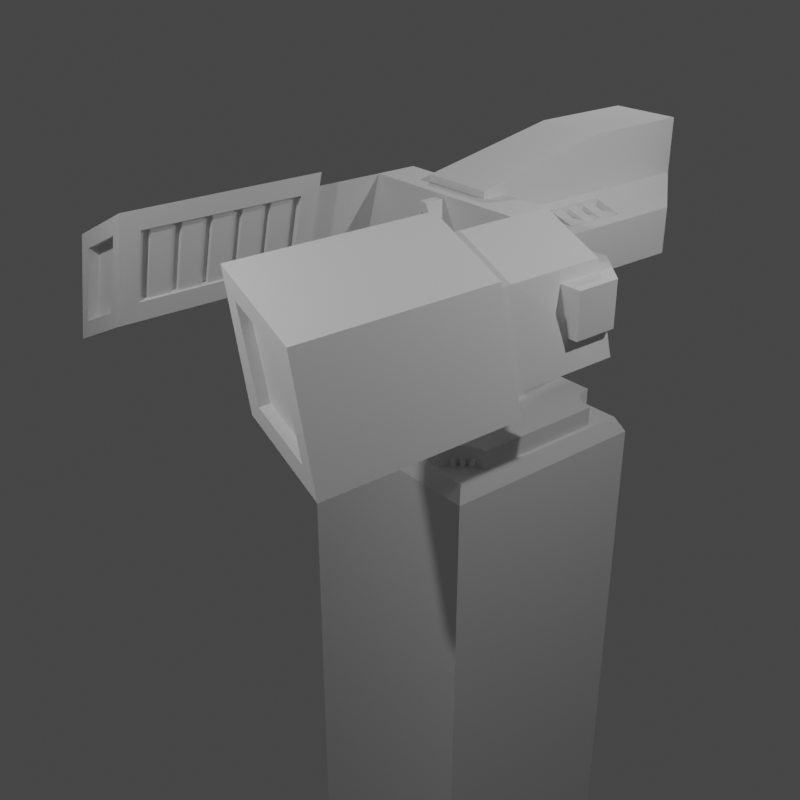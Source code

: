 # Source: mech.blend  (saved by Blender 3.3.6; exported with 4.5.12 LTS)
import bpy
from mathutils import Matrix  # noqa: F401  (used for matrix-valued properties, if any)

bpy.ops.wm.read_factory_settings(use_empty=True)
scene = bpy.context.scene
scene.name = 'Scene'

# ---- collections
col_collection = bpy.data.collections.new('Collection'); scene.collection.children.link(col_collection)
col_twinblaster = bpy.data.collections.new('twinblaster'); scene.collection.children.link(col_twinblaster)

# ---- materials (node trees are filled in below, after node groups)
mat_none = bpy.data.materials.new('none')
mat_none.use_transparent_shadow = False
mat_energy = bpy.data.materials.new('energy')
mat_energy.use_transparent_shadow = False
mat_steel = bpy.data.materials.new('steel')
mat_steel.use_transparent_shadow = False
mat_warn = bpy.data.materials.new('warn')
mat_warn.use_transparent_shadow = False
mat_camo = bpy.data.materials.new('camo')
mat_camo.use_transparent_shadow = False
mat_rubber = bpy.data.materials.new('rubber')
mat_rubber.use_transparent_shadow = False

# ---- material node trees

# ---- world
world_world = bpy.data.worlds.new('World'); scene.world = world_world
world_world.use_nodes = True; world_world.node_tree.nodes.clear()
_N = world_world.node_tree.nodes; _L = world_world.node_tree.links
n0 = _N.new('ShaderNodeOutputWorld'); n0.name = 'World Output'; n0.location = (300, 300)
n1 = _N.new('ShaderNodeBackground'); n1.name = 'Background'; n1.location = (10, 300)
n1.inputs[0].default_value = (0.05088, 0.05088, 0.05088, 1.0)
_L.new(n1.outputs[0], n0.inputs[0])
n0.is_active_output = True
world_world.color = (0.05088, 0.05088, 0.05088)
world_world.use_sun_shadow = False
world_world.sun_shadow_jitter_overblur = 0.0

# ---- cameras
cam_camera = bpy.data.cameras.new('Camera')
cam_camera.clip_end = 100.0
cam_camera.ortho_scale = 7.314
cam_camera_001 = bpy.data.cameras.new('Camera.001')
cam_camera_001.clip_end = 100.0
cam_camera_001.ortho_scale = 7.314

# ---- lights
light_light = bpy.data.lights.new('Light', 'POINT')
light_light.transmission_factor = 0.0
light_light.energy = 300.0
light_light.shadow_soft_size = 0.1
light_light.shadow_maximum_resolution = 0.006
light_light.use_absolute_resolution = True
light_light_001 = bpy.data.lights.new('Light.001', 'POINT')
light_light_001.transmission_factor = 0.0
light_light_001.energy = 300.0
light_light_001.shadow_soft_size = 0.1
light_light_001.shadow_maximum_resolution = 0.006
light_light_001.use_absolute_resolution = True
light_light_002 = bpy.data.lights.new('Light.002', 'POINT')
light_light_002.transmission_factor = 0.0
light_light_002.energy = 300.0
light_light_002.shadow_soft_size = 0.1
light_light_002.shadow_maximum_resolution = 0.006
light_light_002.use_absolute_resolution = True

# ---- meshes
me_one_mesh = bpy.data.meshes.new('one_mesh')
me_one_mesh.from_pydata([], [], [])
_uv = me_one_mesh.uv_layers.new(name='UVMap')
_uv.uv.foreach_set('vector', [])
me_one_mesh.materials.append(mat_none)
me_one_mesh.update()
me_nergy_mesh = bpy.data.meshes.new('nergy_mesh')
me_nergy_mesh.from_pydata([(1.707, -3.078, 2.061), (1.48, -3.078, 2.815), (0.9481, -3.078, 3.059), (1.174, -3.078, 2.305), (-0.9479, -3.078, 3.059), (-1.48, -3.078, 2.815), (-1.707, -3.078, 2.061), (-1.175, -3.078, 2.305), (1.087, -2.982, 2.416), (0.8941, -2.982, 3.113), (0.8941, -1.373, 3.113), (1.087, -1.373, 2.416), (-0.8939, -1.373, 3.113), (-0.8939, -2.982, 3.113), (-1.088, -2.982, 2.416), (-1.088, -1.373, 2.416)], [], [(0, 1, 2), (0, 2, 3), (4, 5, 6), (4, 6, 7), (8, 9, 10), (8, 10, 11), (12, 13, 14), (12, 14, 15)])
_uv = me_nergy_mesh.uv_layers.new(name='UVMap')
_uv.uv.foreach_set('vector', [0.0, 1.0, 0.0, 0.0, 1.0, 0.0, 0.0, 1.0, 1.0, 0.0, 1.0, 0.0, 0.0, 1.0, 0.0, 0.0, 1.0, 0.0, 0.0, 1.0, 1.0, 0.0, 1.0, 0.0, 0.0, 1.0, 0.0, 0.0, 1.0, 0.0, 0.0, 1.0, 1.0, 0.0, 1.0, 0.0, 0.0, 1.0, 0.0, 0.0, 1.0, 0.0, 0.0, 1.0, 1.0, 0.0, 1.0, 0.0])
me_nergy_mesh.materials.append(mat_energy)
me_nergy_mesh.update()
me_teel_mesh = bpy.data.meshes.new('teel_mesh')
me_teel_mesh.from_pydata([(1.875, -3.178, 1.828), (1.074, -3.178, 2.205), (1.074, -1.178, 2.205), (1.875, -1.178, 1.828), (-1.075, -1.178, 2.205), (-1.075, -3.178, 2.205), (-1.875, -3.178, 1.828), (-1.875, -1.178, 1.828), (1.58, -3.178, 2.915), (1.58, -1.178, 2.915), (0.7791, -1.178, 3.292), (0.7791, -3.178, 3.292), (-0.7799, -1.178, 3.292), (-1.58, -1.178, 2.915), (-1.58, -3.178, 2.915), (-0.7799, -3.178, 3.292), (0.9481, -3.178, 3.059), (1.48, -3.178, 2.815), (-0.9479, -3.178, 3.059), (-1.48, -3.178, 2.815), (1.174, -3.178, 2.305), (-1.175, -3.178, 2.305), (1.707, -3.178, 2.061), (-1.707, -3.178, 2.061), (1.707, -3.078, 2.061), (1.174, -3.078, 2.305), (-1.707, -3.078, 2.061), (-1.175, -3.078, 2.305), (1.48, -3.078, 2.815), (-1.48, -3.078, 2.815), (0.9481, -3.078, 3.059), (-0.9479, -3.078, 3.059), (0.8301, -1.373, 3.096), (0.8301, -2.982, 3.096), (-0.8299, -1.373, 3.096), (-0.8299, -2.982, 3.096), (1.024, -1.373, 2.4), (-1.024, -1.373, 2.4), (1.024, -2.982, 2.4), (-1.024, -2.982, 2.4), (1.087, -2.982, 2.416), (1.087, -1.373, 2.416), (-1.088, -2.982, 2.416), (-1.088, -1.373, 2.416), (0.8941, -2.982, 3.113), (-0.8939, -2.982, 3.113), (0.8941, -1.373, 3.113), (-0.8939, -1.373, 3.113), (1.048, -2.282, 2.401), (0.8521, -2.282, 3.108), (0.8521, -2.073, 3.108), (1.048, -2.073, 2.401), (-0.8519, -2.073, 3.108), (-0.8519, -2.282, 3.108), (-1.048, -2.282, 2.401), (-1.048, -2.073, 2.401), (0.9011, -2.282, 3.121), (0.9011, -2.073, 3.121), (-0.9019, -2.073, 3.121), (-0.9019, -2.282, 3.121), (1.098, -2.073, 2.414), (-1.098, -2.073, 2.414), (1.098, -2.282, 2.414), (-1.098, -2.282, 2.414), (1.522, -1.178, 2.834), (0.9041, -1.178, 3.125), (-1.522, -1.178, 2.834), (-0.9039, -1.178, 3.125), (1.75, -1.178, 1.995), (-1.75, -1.178, 1.995), (1.132, -1.178, 2.286), (-1.132, -1.178, 2.286), (1.132, 0.009997, 2.286), (0.9041, 0.01001, 3.125), (1.522, 0.01001, 2.834), (1.75, 0.009991, 1.995), (-1.522, 0.01001, 2.834), (-0.9039, 0.01001, 3.125), (-1.132, 0.009997, 2.286), (-1.75, 0.009991, 1.995), (1.132, -0.421, 2.286), (1.75, -0.421, 1.995), (-1.75, -0.421, 1.995), (-1.132, -0.421, 2.286), (0.9041, -0.421, 3.125), (-0.9039, -0.421, 3.125), (1.522, -0.421, 2.834), (-1.522, -0.421, 2.834), (0.3441, -0.421, 2.497), (-0.3439, -0.421, 2.497), (0.3441, 0.01, 2.497), (-0.3439, 0.01, 2.497)], [], [(0, 1, 2), (0, 2, 3), (4, 5, 6), (4, 6, 7), (8, 9, 10), (8, 10, 11), (12, 13, 14), (12, 14, 15), (8, 0, 3), (8, 3, 9), (7, 6, 14), (7, 14, 13), (8, 11, 16), (8, 16, 17), (18, 15, 14), (18, 14, 19), (11, 1, 20), (11, 20, 16), (21, 5, 15), (21, 15, 18), (0, 8, 17), (0, 17, 22), (19, 14, 6), (19, 6, 23), (1, 0, 22), (1, 22, 20), (23, 6, 5), (23, 5, 21), (20, 22, 24), (20, 24, 25), (26, 23, 21), (26, 21, 27), (22, 17, 28), (22, 28, 24), (29, 19, 23), (29, 23, 26), (16, 20, 25), (16, 25, 30), (27, 21, 18), (27, 18, 31), (17, 16, 30), (17, 30, 28), (31, 18, 19), (31, 19, 29), (11, 10, 32), (11, 32, 33), (34, 12, 15), (34, 15, 35), (10, 2, 36), (10, 36, 32), (37, 4, 12), (37, 12, 34), (1, 11, 33), (1, 33, 38), (35, 15, 5), (35, 5, 39), (2, 1, 38), (2, 38, 36), (39, 5, 4), (39, 4, 37), (36, 38, 40), (36, 40, 41), (42, 39, 37), (42, 37, 43), (38, 33, 44), (38, 44, 40), (45, 35, 39), (45, 39, 42), (32, 36, 41), (32, 41, 46), (43, 37, 34), (43, 34, 47), (33, 32, 46), (33, 46, 44), (47, 34, 35), (47, 35, 45), (48, 49, 50), (48, 50, 51), (52, 53, 54), (52, 54, 55), (49, 56, 57), (49, 57, 50), (58, 59, 53), (58, 53, 52), (50, 57, 60), (50, 60, 51), (61, 58, 52), (61, 52, 55), (48, 62, 56), (48, 56, 49), (59, 63, 54), (59, 54, 53), (51, 60, 62), (51, 62, 48), (63, 61, 55), (63, 55, 54), (10, 9, 64), (10, 64, 65), (66, 13, 12), (66, 12, 67), (9, 3, 68), (9, 68, 64), (69, 7, 13), (69, 13, 66), (2, 10, 65), (2, 65, 70), (67, 12, 4), (67, 4, 71), (3, 2, 70), (3, 70, 68), (71, 4, 7), (71, 7, 69), (72, 73, 74), (72, 74, 75), (76, 77, 78), (76, 78, 79), (70, 80, 81), (70, 81, 68), (82, 83, 71), (82, 71, 69), (80, 72, 75), (80, 75, 81), (79, 78, 83), (79, 83, 82), (65, 84, 80), (65, 80, 70), (83, 85, 67), (83, 67, 71), (68, 81, 86), (68, 86, 64), (87, 82, 69), (87, 69, 66), (81, 75, 74), (81, 74, 86), (76, 79, 82), (76, 82, 87), (64, 86, 84), (64, 84, 65), (85, 87, 66), (85, 66, 67), (86, 74, 73), (86, 73, 84), (77, 76, 87), (77, 87, 85), (80, 84, 88), (85, 83, 89), (72, 80, 88), (72, 88, 90), (89, 83, 78), (89, 78, 91), (73, 72, 90), (91, 78, 77), (88, 89, 91), (88, 91, 90), (73, 77, 85), (73, 85, 84), (84, 85, 89), (84, 89, 88), (91, 77, 73), (90, 91, 73)])
_uv = me_teel_mesh.uv_layers.new(name='UVMap')
_uv.uv.foreach_set('vector', [0.0, 1.0, 0.0, 0.0, 1.0, 0.0, 0.0, 1.0, 1.0, 0.0, 1.0, 0.0, 0.0, 1.0, 0.0, 0.0, 1.0, 0.0, 0.0, 1.0, 1.0, 0.0, 1.0, 0.0, 0.0, 1.0, 0.0, 0.0, 1.0, 0.0, 0.0, 1.0, 1.0, 0.0, 1.0, 0.0, 0.0, 1.0, 0.0, 0.0, 1.0, 0.0, 0.0, 1.0, 1.0, 0.0, 1.0, 0.0, 0.0, 1.0, 0.0, 1.0, 1.0, 0.0, 0.0, 1.0, 1.0, 0.0, 0.0, 0.0, 1.0, 0.0, 1.0, 0.0, 1.0, 0.0, 1.0, 0.0, 1.0, 0.0, 0.0, 0.0, 0.0, 1.0, 1.0, 0.0, 1.0, 0.0, 0.0, 1.0, 1.0, 0.0, 1.0, 0.0, 0.0, 1.0, 1.0, 0.0, 1.0, 0.0, 0.0, 1.0, 1.0, 0.0, 1.0, 0.0, 1.0, 0.0, 0.0, 0.0, 1.0, 0.0, 1.0, 0.0, 1.0, 0.0, 1.0, 0.0, 0.0, 1.0, 0.0, 0.0, 1.0, 0.0, 0.0, 1.0, 1.0, 0.0, 0.0, 1.0, 0.0, 1.0, 0.0, 1.0, 1.0, 0.0, 0.0, 1.0, 1.0, 0.0, 1.0, 0.0, 1.0, 0.0, 1.0, 0.0, 1.0, 0.0, 1.0, 0.0, 1.0, 0.0, 1.0, 0.0, 0.0, 0.0, 0.0, 1.0, 1.0, 0.0, 0.0, 0.0, 1.0, 0.0, 1.0, 0.0, 1.0, 0.0, 1.0, 0.0, 0.0, 0.0, 1.0, 0.0, 0.0, 0.0, 0.0, 1.0, 1.0, 0.0, 1.0, 0.0, 1.0, 0.0, 1.0, 0.0, 1.0, 0.0, 1.0, 0.0, 0.0, 1.0, 1.0, 0.0, 0.0, 1.0, 0.0, 1.0, 0.0, 1.0, 1.0, 0.0, 1.0, 0.0, 1.0, 0.0, 1.0, 0.0, 1.0, 0.0, 1.0, 0.0, 1.0, 0.0, 0.0, 1.0, 1.0, 0.0, 1.0, 0.0, 0.0, 1.0, 1.0, 0.0, 0.0, 1.0, 1.0, 0.0, 1.0, 0.0, 1.0, 0.0, 1.0, 0.0, 1.0, 0.0, 1.0, 0.0, 1.0, 0.0, 0.0, 1.0, 0.0, 1.0, 1.0, 0.0, 0.0, 1.0, 1.0, 0.0, 1.0, 0.0, 1.0, 0.0, 1.0, 0.0, 1.0, 0.0, 1.0, 0.0, 1.0, 0.0, 1.0, 0.0, 0.0, 1.0, 1.0, 0.0, 1.0, 0.0, 1.0, 0.0, 0.0, 1.0, 1.0, 0.0, 1.0, 0.0, 1.0, 0.0, 1.0, 0.0, 1.0, 0.0, 1.0, 0.0, 0.0, 1.0, 0.0, 1.0, 1.0, 0.0, 0.0, 1.0, 1.0, 0.0, 1.0, 0.0, 1.0, 0.0, 1.0, 0.0, 1.0, 0.0, 1.0, 0.0, 1.0, 0.0, 1.0, 0.0, 0.0, 1.0, 0.0, 1.0, 0.0, 1.0, 0.0, 1.0, 0.0, 1.0, 0.0, 1.0, 0.0, 0.0, 1.0, 0.0, 1.0, 0.0, 0.0, 0.0, 1.0, 0.0, 1.0, 0.0, 1.0, 0.0, 1.0, 0.0, 0.0, 0.0, 1.0, 0.0, 0.0, 0.0, 1.0, 0.0, 1.0, 0.0, 0.0, 0.0, 1.0, 0.0, 1.0, 0.0, 1.0, 0.0, 1.0, 0.0, 1.0, 0.0, 0.0, 0.0, 0.0, 1.0, 1.0, 0.0, 0.0, 1.0, 0.0, 1.0, 1.0, 0.0, 1.0, 0.0, 1.0, 0.0, 1.0, 0.0, 1.0, 0.0, 1.0, 0.0, 0.0, 1.0, 1.0, 0.0, 0.0, 1.0, 0.0, 1.0, 0.0, 1.0, 1.0, 0.0, 1.0, 0.0, 1.0, 0.0, 1.0, 0.0, 1.0, 0.0, 1.0, 0.0, 1.0, 0.0, 0.0, 1.0, 1.0, 0.0, 1.0, 0.0, 0.0, 1.0, 1.0, 0.0, 0.0, 1.0, 1.0, 0.0, 1.0, 0.0, 1.0, 0.0, 1.0, 0.0, 1.0, 0.0, 1.0, 0.0, 1.0, 0.0, 0.0, 1.0, 0.0, 1.0, 1.0, 0.0, 0.0, 1.0, 1.0, 0.0, 1.0, 0.0, 1.0, 0.0, 1.0, 0.0, 1.0, 0.0, 1.0, 0.0, 1.0, 0.0, 1.0, 0.0, 0.0, 1.0, 1.0, 0.0, 1.0, 0.0, 1.0, 0.0, 0.0, 1.0, 0.0, 1.0, 0.0, 0.0, 1.0, 0.0, 0.0, 1.0, 1.0, 0.0, 1.0, 0.0, 0.0, 1.0, 0.0, 0.0, 1.0, 0.0, 0.0, 1.0, 1.0, 0.0, 1.0, 0.0, 0.0, 0.0, 0.0, 0.0, 1.0, 0.0, 0.0, 0.0, 1.0, 0.0, 1.0, 0.0, 0.0, 1.0, 0.0, 0.0, 0.0, 0.0, 0.0, 1.0, 0.0, 0.0, 0.0, 1.0, 1.0, 0.0, 1.0, 0.0, 1.0, 0.0, 1.0, 0.0, 1.0, 0.0, 1.0, 0.0, 0.0, 1.0, 0.0, 1.0, 0.0, 1.0, 0.0, 1.0, 0.0, 1.0, 1.0, 0.0, 0.0, 1.0, 0.0, 0.0, 0.0, 0.0, 0.0, 1.0, 0.0, 0.0, 0.0, 0.0, 0.0, 0.0, 0.0, 0.0, 1.0, 0.0, 0.0, 0.0, 1.0, 0.0, 0.0, 0.0, 1.0, 0.0, 1.0, 0.0, 0.0, 0.0, 1.0, 0.0, 0.0, 0.0, 0.0, 1.0, 0.0, 0.0, 0.0, 1.0, 1.0, 0.0, 0.0, 0.0, 1.0, 0.0, 1.0, 0.0, 1.0, 0.0, 0.0, 0.0, 1.0, 0.0, 1.0, 0.0, 1.0, 0.0, 1.0, 0.0, 0.0, 1.0, 0.0, 0.0, 0.0, 1.0, 0.0, 1.0, 0.0, 1.0, 1.0, 0.0, 0.0, 0.0, 1.0, 0.0, 1.0, 0.0, 0.0, 0.0, 1.0, 0.0, 1.0, 0.0, 0.0, 1.0, 1.0, 0.0, 0.0, 0.0, 0.0, 1.0, 0.0, 0.0, 0.0, 1.0, 1.0, 0.0, 1.0, 0.0, 1.0, 0.0, 1.0, 0.0, 1.0, 0.0, 1.0, 0.0, 1.0, 0.0, 0.0, 1.0, 0.0, 1.0, 1.0, 0.0, 0.0, 1.0, 1.0, 0.0, 1.0, 0.0, 1.0, 0.0, 1.0, 0.0, 1.0, 0.0, 1.0, 0.0, 1.0, 0.0, 1.0, 0.0, 0.0, 1.0, 1.0, 0.0, 1.0, 0.0, 1.0, 0.0, 0.0, 1.0, 0.0, 1.0, 0.0, 0.0, 1.0, 0.0, 0.0, 1.0, 1.0, 0.0, 1.0, 0.0, 0.0, 1.0, 0.0, 0.0, 1.0, 0.0, 0.0, 1.0, 1.0, 0.0, 1.0, 0.0, 1.0, 0.0, 0.0, 0.0, 1.0, 0.0, 1.0, 0.0, 1.0, 0.0, 1.0, 0.0, 0.0, 1.0, 0.0, 0.0, 1.0, 0.0, 0.0, 1.0, 1.0, 0.0, 0.0, 1.0, 0.0, 0.0, 0.0, 1.0, 1.0, 0.0, 0.0, 0.0, 1.0, 0.0, 1.0, 0.0, 1.0, 0.0, 1.0, 0.0, 0.0, 0.0, 1.0, 0.0, 0.0, 0.0, 0.0, 1.0, 1.0, 0.0, 0.0, 0.0, 0.0, 0.0, 1.0, 0.0, 0.0, 0.0, 1.0, 0.0, 0.0, 0.0, 0.0, 0.0, 1.0, 0.0, 0.0, 0.0, 1.0, 0.0, 1.0, 0.0, 1.0, 0.0, 1.0, 0.0, 1.0, 0.0, 1.0, 0.0, 1.0, 0.0, 1.0, 0.0, 0.0, 1.0, 0.0, 1.0, 0.0, 1.0, 0.0, 1.0, 0.0, 1.0, 0.0, 1.0, 1.0, 0.0, 1.0, 0.0, 1.0, 0.0, 1.0, 0.0, 1.0, 0.0, 1.0, 0.0, 0.0, 1.0, 1.0, 0.0, 0.0, 1.0, 0.0, 1.0, 0.0, 1.0, 0.0, 1.0, 1.0, 0.0, 1.0, 0.0, 0.0, 0.0, 1.0, 0.0, 0.0, 0.0, 1.0, 0.0, 0.0, 0.0, 0.0, 1.0, 0.0, 1.0, 0.0, 0.0, 0.0, 1.0, 1.0, 0.0, 1.0, 0.0, 1.0, 0.0, 0.0, 0.0, 1.0, 0.0, 0.0, 0.0, 0.0, 0.0, 0.0, 0.0, 0.0, 1.0, 0.0, 1.0, 0.0, 0.0, 0.0, 1.0, 0.0, 0.0, 0.0, 0.0, 0.0, 0.0, 1.0, 0.0, 0.0, 0.0, 0.0, 0.0, 1.0, 0.0, 0.0, 1.0, 0.0, 0.0, 1.0, 0.0, 0.0, 1.0, 1.0, 0.0, 1.0, 0.0, 1.0, 0.0, 0.0, 0.0, 1.0, 0.0, 1.0, 0.0, 1.0, 0.0, 1.0, 0.0, 0.0, 0.0, 0.0, 1.0, 1.0, 0.0, 1.0, 0.0, 1.0, 0.0, 0.0, 0.0, 1.0, 0.0, 1.0, 0.0, 1.0, 0.0, 1.0, 0.0, 1.0, 0.0, 1.0, 0.0, 0.0, 0.0, 0.0, 0.0, 0.0, 0.0, 0.0, 0.0, 0.0, 0.0, 0.0, 0.0, 0.0, 0.0, 0.0, 0.0, 1.0, 0.0, 0.0, 0.0, 1.0, 0.0, 1.0, 0.0, 1.0, 0.0, 0.0, 0.0, 0.0, 0.0, 1.0, 0.0, 1.0, 0.0, 0.0, 0.0])
me_teel_mesh.materials.append(mat_steel)
me_teel_mesh.update()
me_arn_mesh = bpy.data.meshes.new('arn_mesh')
me_arn_mesh.from_pydata([(-0.1959, -0.335, 2.209), (-0.1959, 0.972, 2.209), (0.1961, 0.972, 2.209), (0.1961, -0.335, 2.209), (0.1961, 1.209, 2.662), (0.1961, -0.335, 2.662), (-0.1959, -0.335, 2.662), (-0.1959, 1.209, 2.662), (-0.1959, -0.479, 2.361), (-0.1959, -0.479, 2.662), (0.1961, -0.479, 2.662), (0.1961, -0.479, 2.361), (1.327, -0.468, 2.275), (1.327, -0.013, 2.275), (1.774, -0.013, 2.275), (1.774, -0.468, 2.275), (-1.774, -0.013, 2.275), (-1.327, -0.013, 2.275), (-1.327, -0.468, 2.275), (-1.774, -0.468, 2.275), (1.774, -0.013, 2.722), (1.327, -0.013, 2.722), (1.327, -0.468, 2.722), (1.774, -0.468, 2.722), (-1.327, -0.468, 2.722), (-1.327, -0.013, 2.722), (-1.774, -0.013, 2.722), (-1.774, -0.468, 2.722), (1.327, 0.356, 2.722), (-1.327, 0.356, 2.722), (1.327, 0.356, 2.275), (-1.327, 0.356, 2.275), (0.7651, -0.013, 2.403), (0.7651, 0.356, 2.403), (-0.7649, -0.013, 2.403), (-0.7649, 0.356, 2.403), (0.7651, 0.356, 2.722), (-0.7649, 0.356, 2.722), (0.7651, -0.013, 2.722), (-0.7649, -0.013, 2.722), (0.1521, -0.343, 2.276), (0.1521, 0.496, 2.276), (0.3471, 0.496, 2.276), (0.3471, -0.343, 2.276), (-0.3479, 0.496, 2.276), (-0.1519, 0.496, 2.276), (-0.1519, -0.343, 2.276), (-0.3479, -0.343, 2.276), (0.5521, 0.496, 2.535), (0.5521, -0.343, 2.535), (-0.5519, -0.343, 2.535), (-0.5519, 0.496, 2.535), (0.1521, -0.343, 2.535), (-0.1519, -0.343, 2.535), (0.1521, 0.496, 2.535), (-0.1519, 0.496, 2.535), (0.7201, -0.368, 2.242), (0.7201, 0.241, 2.242), (0.9291, 0.241, 2.242), (0.9291, -0.368, 2.242), (-0.9289, 0.241, 2.242), (-0.7199, 0.241, 2.242), (-0.7199, -0.368, 2.242), (-0.9289, -0.368, 2.242), (0.9291, 0.241, 2.451), (0.7201, 0.241, 2.451), (0.7201, -0.368, 2.451), (0.9291, -0.368, 2.451), (-0.7199, -0.368, 2.451), (-0.7199, 0.241, 2.451), (-0.9289, 0.241, 2.451), (-0.9289, -0.368, 2.451)], [], [(0, 1, 2), (0, 2, 3), (2, 4, 5), (2, 5, 3), (0, 6, 7), (0, 7, 1), (1, 7, 4), (1, 4, 2), (6, 0, 8), (6, 8, 9), (3, 5, 10), (3, 10, 11), (0, 3, 11), (0, 11, 8), (11, 10, 9), (11, 9, 8), (12, 13, 14), (12, 14, 15), (16, 17, 18), (16, 18, 19), (20, 21, 22), (20, 22, 23), (24, 25, 26), (24, 26, 27), (14, 20, 23), (14, 23, 15), (27, 26, 16), (27, 16, 19), (15, 23, 22), (15, 22, 12), (24, 27, 19), (24, 19, 18), (20, 28, 21), (25, 29, 26), (14, 13, 30), (31, 17, 16), (14, 30, 28), (14, 28, 20), (29, 31, 16), (29, 16, 26), (30, 13, 32), (30, 32, 33), (34, 17, 31), (34, 31, 35), (28, 30, 33), (28, 33, 36), (35, 31, 29), (35, 29, 37), (21, 28, 36), (21, 36, 38), (37, 29, 25), (37, 25, 39), (40, 41, 42), (40, 42, 43), (44, 45, 46), (44, 46, 47), (42, 48, 49), (42, 49, 43), (50, 51, 44), (50, 44, 47), (43, 49, 52), (43, 52, 40), (53, 50, 47), (53, 47, 46), (41, 54, 48), (41, 48, 42), (51, 55, 45), (51, 45, 44), (56, 57, 58), (56, 58, 59), (60, 61, 62), (60, 62, 63), (64, 65, 66), (64, 66, 67), (68, 69, 70), (68, 70, 71), (58, 64, 67), (58, 67, 59), (71, 70, 60), (71, 60, 63), (59, 67, 66), (59, 66, 56), (68, 71, 63), (68, 63, 62), (56, 66, 65), (56, 65, 57), (69, 68, 62), (69, 62, 61), (57, 65, 64), (57, 64, 58), (70, 69, 61), (70, 61, 60)])
_uv = me_arn_mesh.uv_layers.new(name='UVMap')
_uv.uv.foreach_set('vector', [0.0, 1.0, 0.0, 0.0, 1.0, 0.0, 0.0, 1.0, 1.0, 0.0, 1.0, 0.0, 1.0, 0.0, 0.0, 0.0, 1.0, 0.0, 1.0, 0.0, 1.0, 0.0, 1.0, 0.0, 0.0, 1.0, 0.0, 0.0, 1.0, 0.0, 0.0, 1.0, 1.0, 0.0, 0.0, 0.0, 0.0, 0.0, 1.0, 0.0, 0.0, 0.0, 0.0, 0.0, 0.0, 0.0, 1.0, 0.0, 0.0, 0.0, 0.0, 1.0, 1.0, 0.0, 0.0, 0.0, 1.0, 0.0, 1.0, 0.0, 1.0, 0.0, 1.0, 0.0, 1.0, 0.0, 1.0, 0.0, 1.0, 0.0, 1.0, 0.0, 0.0, 1.0, 1.0, 0.0, 1.0, 0.0, 0.0, 1.0, 1.0, 0.0, 1.0, 0.0, 1.0, 0.0, 1.0, 0.0, 1.0, 0.0, 1.0, 0.0, 1.0, 0.0, 1.0, 0.0, 0.0, 1.0, 0.0, 0.0, 1.0, 0.0, 0.0, 1.0, 1.0, 0.0, 1.0, 0.0, 0.0, 1.0, 0.0, 0.0, 1.0, 0.0, 0.0, 1.0, 1.0, 0.0, 1.0, 0.0, 0.0, 1.0, 0.0, 0.0, 1.0, 0.0, 0.0, 1.0, 1.0, 0.0, 1.0, 0.0, 0.0, 1.0, 0.0, 0.0, 1.0, 0.0, 0.0, 1.0, 1.0, 0.0, 1.0, 0.0, 1.0, 0.0, 0.0, 1.0, 1.0, 0.0, 1.0, 0.0, 1.0, 0.0, 1.0, 0.0, 1.0, 0.0, 1.0, 0.0, 0.0, 1.0, 1.0, 0.0, 0.0, 1.0, 1.0, 0.0, 1.0, 0.0, 1.0, 0.0, 1.0, 0.0, 1.0, 0.0, 1.0, 0.0, 0.0, 1.0, 0.0, 1.0, 1.0, 0.0, 1.0, 0.0, 0.0, 1.0, 1.0, 0.0, 1.0, 0.0, 0.0, 1.0, 0.0, 0.0, 0.0, 0.0, 0.0, 0.0, 0.0, 0.0, 1.0, 0.0, 1.0, 0.0, 0.0, 0.0, 1.0, 0.0, 0.0, 1.0, 0.0, 0.0, 0.0, 1.0, 1.0, 0.0, 1.0, 0.0, 0.0, 0.0, 1.0, 0.0, 0.0, 0.0, 0.0, 1.0, 0.0, 0.0, 0.0, 1.0, 0.0, 1.0, 0.0, 0.0, 0.0, 1.0, 1.0, 0.0, 1.0, 0.0, 0.0, 0.0, 1.0, 0.0, 1.0, 0.0, 1.0, 0.0, 1.0, 0.0, 0.0, 1.0, 0.0, 0.0, 0.0, 1.0, 0.0, 1.0, 0.0, 1.0, 1.0, 0.0, 0.0, 0.0, 1.0, 0.0, 1.0, 0.0, 0.0, 0.0, 1.0, 0.0, 1.0, 0.0, 1.0, 0.0, 0.0, 1.0, 0.0, 0.0, 1.0, 0.0, 0.0, 0.0, 1.0, 0.0, 0.0, 0.0, 0.0, 0.0, 1.0, 0.0, 0.0, 0.0, 1.0, 0.0, 1.0, 0.0, 1.0, 0.0, 0.0, 0.0, 0.0, 0.0, 1.0, 0.0, 0.0, 0.0, 1.0, 0.0, 0.0, 1.0, 0.0, 0.0, 1.0, 0.0, 0.0, 1.0, 1.0, 0.0, 1.0, 0.0, 0.0, 1.0, 0.0, 0.0, 1.0, 0.0, 0.0, 1.0, 1.0, 0.0, 1.0, 0.0, 1.0, 0.0, 0.0, 0.0, 1.0, 0.0, 1.0, 0.0, 1.0, 0.0, 1.0, 0.0, 0.0, 1.0, 0.0, 0.0, 0.0, 1.0, 0.0, 1.0, 0.0, 1.0, 1.0, 0.0, 1.0, 0.0, 1.0, 0.0, 1.0, 0.0, 1.0, 0.0, 1.0, 0.0, 0.0, 1.0, 0.0, 1.0, 0.0, 1.0, 1.0, 0.0, 0.0, 1.0, 1.0, 0.0, 1.0, 0.0, 0.0, 0.0, 0.0, 0.0, 0.0, 0.0, 0.0, 0.0, 0.0, 0.0, 1.0, 0.0, 0.0, 0.0, 0.0, 0.0, 0.0, 0.0, 0.0, 0.0, 0.0, 0.0, 0.0, 1.0, 0.0, 1.0, 0.0, 0.0, 1.0, 0.0, 0.0, 1.0, 1.0, 0.0, 1.0, 0.0, 0.0, 1.0, 0.0, 0.0, 1.0, 0.0, 0.0, 1.0, 1.0, 0.0, 1.0, 0.0, 0.0, 1.0, 0.0, 0.0, 1.0, 0.0, 0.0, 1.0, 1.0, 0.0, 1.0, 0.0, 0.0, 1.0, 0.0, 0.0, 1.0, 0.0, 0.0, 1.0, 1.0, 0.0, 1.0, 0.0, 1.0, 0.0, 0.0, 1.0, 1.0, 0.0, 1.0, 0.0, 1.0, 0.0, 1.0, 0.0, 1.0, 0.0, 1.0, 0.0, 0.0, 1.0, 1.0, 0.0, 0.0, 1.0, 1.0, 0.0, 1.0, 0.0, 1.0, 0.0, 1.0, 0.0, 1.0, 0.0, 1.0, 0.0, 0.0, 1.0, 0.0, 1.0, 1.0, 0.0, 1.0, 0.0, 0.0, 1.0, 1.0, 0.0, 1.0, 0.0, 0.0, 1.0, 1.0, 0.0, 0.0, 0.0, 0.0, 1.0, 0.0, 0.0, 0.0, 0.0, 0.0, 0.0, 0.0, 1.0, 1.0, 0.0, 0.0, 0.0, 1.0, 0.0, 0.0, 0.0, 0.0, 0.0, 0.0, 0.0, 0.0, 1.0, 0.0, 0.0, 0.0, 1.0, 1.0, 0.0, 1.0, 0.0, 0.0, 0.0, 0.0, 0.0, 1.0, 0.0, 0.0, 0.0, 0.0, 1.0])
me_arn_mesh.materials.append(mat_warn)
me_arn_mesh.update()
me_amo_mesh = bpy.data.meshes.new('amo_mesh')
me_amo_mesh.from_pydata([(0.4, 0.397, 1.995), (-0.4, 0.397, 1.995), (-0.4, -0.403, 1.995), (0.4, -0.403, 1.995), (0.4, 0.397, 0.995), (0.4, -0.403, 0.995), (-0.4, -0.403, 0.995), (-0.4, 0.397, 0.995), (-1.041, -1.044, 0.795), (1.041, -1.044, 0.795), (1.041, 1.037, 0.795), (-1.041, 1.037, 0.795), (-1.127, 1.124, 0.638), (-1.127, -1.131, 0.638), (1.127, 1.124, 0.638), (1.127, -1.131, 0.638), (-1.127, -1.131, -4.762), (1.127, -1.131, -4.762), (1.127, 1.124, -4.762), (-1.127, 1.124, -4.762), (0.8351, 1.796, 2.308), (0.8351, 1.796, 2.773), (0.8351, -0.233, 2.773), (0.8351, -0.233, 2.308), (0.3671, -0.233, 2.459), (0.3671, 2.371, 2.459), (0.3671, -0.233, 2.925), (0.3671, 2.371, 2.925), (0.3671, 1.21, 2.925), (0.3671, 1.257, 3.49), (0.3671, 2.371, 3.49), (0.3671, -0.233, 3.194), (0.1731, -0.624, 2.702), (0.0001, -0.624, 3.001), (-0.1729, -0.624, 2.702), (0.1731, -0.64, 2.702), (0.0001, -0.64, 3.001), (-0.1729, -0.64, 2.702), (-0.0419, -0.64, 3.092), (0.0421, -0.64, 3.092), (-0.2719, -0.64, 2.693), (-0.2309, -0.64, 2.62), (0.2301, -0.64, 2.62), (0.2721, -0.64, 2.693), (0.2721, -0.378, 2.693), (0.0421, -0.378, 3.092), (0.2301, -0.378, 2.62), (-0.2309, -0.378, 2.62), (-0.2719, -0.378, 2.693), (-0.0419, -0.378, 3.092), (0.7461, 1.177, 2.802), (0.7461, 0.101, 2.802), (0.4561, 0.101, 2.896), (0.4561, 1.177, 2.896), (-0.3669, -0.233, 2.459), (-0.3669, 2.371, 2.459), (-0.3669, 1.257, 3.49), (-0.3669, -0.233, 3.194), (-0.3669, 2.371, 3.49), (-0.3669, -0.233, 2.925), (-0.3669, 2.371, 2.925), (-0.8349, 1.796, 2.773), (-0.4559, 1.177, 2.896), (-0.3669, 1.21, 2.925), (-0.7459, 1.177, 2.802), (-0.4559, 0.101, 2.896), (-0.7459, 0.101, 2.802), (-0.8349, -0.233, 2.773), (-0.8349, 1.796, 2.308), (-0.8349, -0.233, 2.308), (-0.7459, 0.101, 2.793), (-0.7459, 1.177, 2.793), (-0.4559, 1.177, 2.793), (-0.4559, 0.101, 2.793), (0.7461, 0.101, 2.793), (0.4561, 0.101, 2.793), (0.4561, 1.177, 2.793), (0.7461, 1.177, 2.793)], [], [(0, 1, 2), (0, 2, 3), (4, 0, 3), (4, 3, 5), (5, 3, 2), (5, 2, 6), (6, 2, 1), (6, 1, 7), (0, 4, 7), (0, 7, 1), (8, 9, 10), (8, 10, 11), (8, 11, 12), (8, 12, 13), (11, 10, 14), (11, 14, 12), (10, 9, 15), (10, 15, 14), (9, 8, 13), (9, 13, 15), (15, 13, 16), (15, 16, 17), (14, 15, 17), (14, 17, 18), (12, 14, 18), (12, 18, 19), (13, 12, 19), (13, 19, 16), (20, 21, 22), (20, 22, 23), (20, 23, 24), (20, 24, 25), (26, 24, 23), (26, 23, 22), (21, 20, 25), (21, 25, 27), (27, 28, 21), (29, 28, 27), (29, 27, 30), (28, 29, 31), (28, 31, 26), (32, 33, 34), (33, 32, 35), (33, 35, 36), (34, 33, 36), (34, 36, 37), (37, 35, 32), (37, 32, 34), (38, 36, 39), (38, 40, 37), (38, 37, 36), (40, 41, 37), (41, 42, 35), (41, 35, 37), (42, 43, 35), (43, 39, 36), (43, 36, 35), (44, 45, 39), (44, 39, 43), (46, 44, 43), (46, 43, 42), (47, 46, 42), (47, 42, 41), (48, 47, 41), (48, 41, 40), (49, 48, 40), (49, 40, 38), (49, 38, 39), (49, 39, 45), (22, 21, 50), (22, 50, 51), (28, 26, 52), (28, 52, 53), (26, 22, 51), (26, 51, 52), (21, 53, 50), (21, 28, 53), (25, 24, 54), (25, 54, 55), (56, 57, 31), (56, 31, 29), (29, 30, 58), (29, 58, 56), (59, 54, 24), (59, 24, 26), (57, 59, 26), (57, 26, 31), (27, 25, 55), (27, 55, 60), (30, 27, 60), (30, 60, 58), (61, 62, 63), (61, 64, 62), (59, 65, 66), (59, 66, 67), (63, 62, 65), (63, 65, 59), (67, 66, 64), (67, 64, 61), (63, 59, 57), (63, 57, 56), (56, 58, 60), (56, 60, 63), (60, 61, 63), (55, 68, 61), (55, 61, 60), (59, 67, 69), (59, 69, 54), (54, 69, 68), (54, 68, 55), (68, 69, 67), (68, 67, 61), (64, 66, 70), (64, 70, 71), (62, 64, 71), (62, 71, 72), (65, 62, 72), (65, 72, 73), (66, 65, 73), (66, 73, 70), (52, 51, 74), (52, 74, 75), (53, 52, 75), (53, 75, 76), (50, 53, 76), (50, 76, 77), (51, 50, 77), (51, 77, 74), (72, 71, 70), (72, 70, 73), (76, 75, 74), (76, 74, 77)])
_uv = me_amo_mesh.uv_layers.new(name='UVMap')
_uv.uv.foreach_set('vector', [0.0, 1.0, 0.0, 0.0, 1.0, 0.0, 0.0, 1.0, 1.0, 0.0, 1.0, 0.0, 0.0, 1.0, 0.0, 1.0, 1.0, 0.0, 0.0, 1.0, 1.0, 0.0, 1.0, 0.0, 1.0, 0.0, 1.0, 0.0, 1.0, 0.0, 1.0, 0.0, 1.0, 0.0, 1.0, 0.0, 1.0, 0.0, 1.0, 0.0, 0.0, 0.0, 1.0, 0.0, 0.0, 0.0, 1.0, 0.0, 0.0, 1.0, 0.0, 1.0, 1.0, 0.0, 0.0, 1.0, 1.0, 0.0, 0.0, 0.0, 0.0, 1.0, 0.0, 0.0, 1.0, 0.0, 0.0, 1.0, 1.0, 0.0, 1.0, 0.0, 0.0, 1.0, 1.0, 0.0, 1.0, 0.0, 0.0, 1.0, 1.0, 0.0, 1.0, 0.0, 1.0, 0.0, 1.0, 0.0, 1.0, 0.0, 1.0, 0.0, 1.0, 0.0, 1.0, 0.0, 1.0, 0.0, 0.0, 0.0, 1.0, 0.0, 1.0, 0.0, 1.0, 0.0, 1.0, 0.0, 0.0, 0.0, 0.0, 1.0, 1.0, 0.0, 0.0, 0.0, 1.0, 0.0, 1.0, 0.0, 1.0, 0.0, 1.0, 0.0, 1.0, 0.0, 1.0, 0.0, 1.0, 0.0, 1.0, 0.0, 1.0, 0.0, 1.0, 0.0, 1.0, 0.0, 1.0, 0.0, 1.0, 0.0, 1.0, 0.0, 1.0, 0.0, 1.0, 0.0, 1.0, 0.0, 1.0, 0.0, 1.0, 0.0, 1.0, 0.0, 1.0, 0.0, 1.0, 0.0, 1.0, 0.0, 1.0, 0.0, 1.0, 0.0, 1.0, 0.0, 0.0, 1.0, 0.0, 0.0, 1.0, 0.0, 0.0, 1.0, 1.0, 0.0, 1.0, 0.0, 0.0, 1.0, 1.0, 0.0, 1.0, 0.0, 0.0, 1.0, 1.0, 0.0, 1.0, 0.0, 0.0, 1.0, 1.0, 0.0, 1.0, 0.0, 0.0, 1.0, 1.0, 0.0, 1.0, 0.0, 0.0, 0.0, 0.0, 1.0, 1.0, 0.0, 0.0, 0.0, 1.0, 0.0, 1.0, 0.0, 1.0, 0.0, 0.0, 0.0, 0.0, 0.0, 0.0, 1.0, 0.0, 0.0, 1.0, 0.0, 0.0, 1.0, 1.0, 0.0, 1.0, 0.0, 0.0, 0.0, 0.0, 1.0, 1.0, 0.0, 0.0, 0.0, 1.0, 0.0, 0.0, 1.0, 0.0, 1.0, 0.0, 0.0, 1.0, 0.0, 0.0, 0.0, 0.0, 1.0, 1.0, 0.0, 0.0, 0.0, 1.0, 0.0, 1.0, 0.0, 1.0, 0.0, 0.0, 0.0, 1.0, 0.0, 1.0, 0.0, 1.0, 0.0, 1.0, 0.0, 1.0, 0.0, 1.0, 0.0, 0.0, 1.0, 1.0, 0.0, 0.0, 1.0, 1.0, 0.0, 0.0, 1.0, 1.0, 0.0, 1.0, 0.0, 0.0, 1.0, 0.0, 0.0, 1.0, 0.0, 0.0, 1.0, 1.0, 0.0, 1.0, 0.0, 0.0, 0.0, 0.0, 0.0, 1.0, 0.0, 0.0, 0.0, 0.0, 0.0, 1.0, 0.0, 0.0, 0.0, 1.0, 0.0, 1.0, 0.0, 0.0, 0.0, 0.0, 0.0, 1.0, 0.0, 0.0, 0.0, 1.0, 0.0, 1.0, 0.0, 0.0, 0.0, 1.0, 0.0, 1.0, 0.0, 0.0, 1.0, 0.0, 0.0, 1.0, 0.0, 0.0, 1.0, 1.0, 0.0, 0.0, 0.0, 0.0, 1.0, 0.0, 1.0, 0.0, 0.0, 0.0, 1.0, 0.0, 0.0, 0.0, 0.0, 0.0, 1.0, 0.0, 1.0, 0.0, 0.0, 0.0, 1.0, 0.0, 0.0, 0.0, 0.0, 0.0, 1.0, 0.0, 1.0, 0.0, 0.0, 0.0, 1.0, 0.0, 0.0, 0.0, 0.0, 0.0, 1.0, 0.0, 1.0, 0.0, 0.0, 0.0, 1.0, 0.0, 0.0, 0.0, 1.0, 0.0, 1.0, 0.0, 1.0, 1.0, 0.0, 0.0, 1.0, 1.0, 0.0, 0.0, 0.0, 1.0, 0.0, 0.0, 0.0, 1.0, 0.0, 1.0, 0.0, 1.0, 0.0, 1.0, 0.0, 0.0, 0.0, 0.0, 1.0, 1.0, 0.0, 0.0, 0.0, 1.0, 0.0, 1.0, 0.0, 0.0, 1.0, 1.0, 0.0, 1.0, 0.0, 0.0, 1.0, 1.0, 0.0, 1.0, 0.0, 0.0, 0.0, 1.0, 0.0, 1.0, 0.0, 0.0, 0.0, 0.0, 0.0, 1.0, 0.0, 1.0, 0.0, 1.0, 0.0, 1.0, 0.0, 1.0, 0.0, 1.0, 0.0, 1.0, 0.0, 0.0, 1.0, 0.0, 0.0, 1.0, 0.0, 0.0, 1.0, 1.0, 0.0, 0.0, 1.0, 0.0, 1.0, 1.0, 0.0, 1.0, 0.0, 0.0, 1.0, 1.0, 0.0, 0.0, 1.0, 0.0, 1.0, 1.0, 0.0, 1.0, 0.0, 0.0, 1.0, 1.0, 0.0, 0.0, 1.0, 0.0, 0.0, 0.0, 1.0, 0.0, 1.0, 0.0, 0.0, 0.0, 1.0, 1.0, 0.0, 1.0, 0.0, 1.0, 0.0, 1.0, 0.0, 1.0, 0.0, 1.0, 0.0, 1.0, 0.0, 1.0, 0.0, 1.0, 0.0, 1.0, 0.0, 1.0, 0.0, 1.0, 0.0, 1.0, 0.0, 0.0, 1.0, 0.0, 0.0, 1.0, 0.0, 0.0, 1.0, 0.0, 0.0, 0.0, 0.0, 0.0, 1.0, 0.0, 0.0, 1.0, 0.0, 0.0, 1.0, 1.0, 0.0, 1.0, 0.0, 1.0, 0.0, 0.0, 0.0, 0.0, 0.0, 1.0, 0.0, 0.0, 0.0, 0.0, 1.0, 1.0, 0.0, 1.0, 0.0, 0.0, 0.0, 1.0, 0.0, 0.0, 0.0, 0.0, 1.0, 1.0, 0.0, 0.0, 1.0, 0.0, 0.0, 1.0, 0.0, 0.0, 0.0, 0.0, 1.0, 0.0, 1.0, 1.0, 0.0, 1.0, 0.0, 0.0, 1.0, 1.0, 0.0, 1.0, 0.0, 1.0, 0.0, 0.0, 1.0, 1.0, 0.0, 1.0, 0.0, 0.0, 0.0, 0.0, 1.0, 1.0, 0.0, 0.0, 1.0, 1.0, 0.0, 0.0, 1.0, 1.0, 0.0, 1.0, 0.0, 0.0, 1.0, 1.0, 0.0, 1.0, 0.0, 1.0, 0.0, 1.0, 0.0, 0.0, 0.0, 1.0, 0.0, 0.0, 0.0, 1.0, 0.0, 0.0, 0.0, 1.0, 0.0, 1.0, 0.0, 0.0, 0.0, 1.0, 0.0, 0.0, 1.0, 0.0, 0.0, 1.0, 0.0, 1.0, 0.0, 0.0, 0.0, 1.0, 0.0, 1.0, 0.0, 0.0, 0.0, 0.0, 0.0, 1.0, 0.0, 0.0, 0.0, 1.0, 0.0, 1.0, 0.0, 0.0, 0.0, 0.0, 0.0, 1.0, 0.0, 0.0, 0.0, 1.0, 0.0, 1.0, 0.0, 1.0, 0.0, 0.0, 0.0, 1.0, 0.0, 1.0, 0.0, 1.0, 0.0, 1.0, 0.0, 1.0, 0.0, 1.0, 0.0, 1.0, 0.0, 1.0, 0.0, 1.0, 0.0, 1.0, 0.0, 1.0, 0.0, 1.0, 0.0, 1.0, 0.0, 1.0, 0.0, 1.0, 0.0, 1.0, 0.0, 1.0, 0.0, 1.0, 0.0, 1.0, 0.0, 1.0, 0.0, 1.0, 0.0, 1.0, 0.0, 1.0, 0.0, 1.0, 0.0, 1.0, 0.0, 1.0, 0.0, 1.0, 0.0, 1.0, 0.0, 1.0, 0.0, 1.0, 0.0, 1.0, 0.0, 1.0, 0.0, 1.0, 0.0, 1.0, 0.0, 1.0, 0.0, 1.0, 0.0, 1.0, 0.0, 1.0, 0.0, 1.0, 0.0, 1.0, 0.0])
me_amo_mesh.materials.append(mat_camo)
me_amo_mesh.update()
me_teel_mesh_001 = bpy.data.meshes.new('teel_mesh.001')
me_teel_mesh_001.from_pydata([(0.841, 0.802, 0.845), (0.806, 0.837, 0.845), (0.735, 0.767, 0.895), (0.77, 0.731, 0.895), (0.841, 0.802, 0.795), (0.77, 0.731, 0.795), (0.735, 0.767, 0.795), (0.806, 0.837, 0.795), (0.872, 0.781, 0.795), (0.872, 0.781, 0.845), (0.917, 0.759, 0.845), (0.917, 0.759, 0.795), (0.829, 0.69, 0.795), (0.829, 0.69, 0.895), (0.875, 0.669, 0.795), (0.875, 0.669, 0.895), (0.763, 0.914, 0.795), (0.763, 0.914, 0.845), (0.784, 0.868, 0.845), (0.784, 0.868, 0.795), (0.672, 0.871, 0.795), (0.672, 0.871, 0.895), (0.693, 0.826, 0.795), (0.693, 0.826, 0.895), (0.872, -0.787, 0.845), (0.917, -0.766, 0.845), (0.875, -0.676, 0.895), (0.829, -0.697, 0.895), (0.872, -0.787, 0.795), (0.829, -0.697, 0.795), (0.875, -0.676, 0.795), (0.917, -0.766, 0.795), (0.763, -0.92, 0.845), (0.784, -0.875, 0.845), (0.693, -0.833, 0.895), (0.672, -0.878, 0.895), (0.763, -0.92, 0.795), (0.672, -0.878, 0.795), (0.693, -0.833, 0.795), (0.784, -0.875, 0.795), (0.841, -0.809, 0.795), (0.841, -0.809, 0.845), (0.806, -0.844, 0.845), (0.806, -0.844, 0.795), (0.77, -0.738, 0.795), (0.77, -0.738, 0.895), (0.735, -0.774, 0.795), (0.735, -0.774, 0.895), (-0.841, -0.809, 0.845), (-0.806, -0.844, 0.845), (-0.735, -0.774, 0.895), (-0.77, -0.738, 0.895), (-0.841, -0.809, 0.795), (-0.77, -0.738, 0.795), (-0.735, -0.774, 0.795), (-0.806, -0.844, 0.795), (-0.872, -0.787, 0.795), (-0.872, -0.787, 0.845), (-0.917, -0.766, 0.845), (-0.917, -0.766, 0.795), (-0.829, -0.697, 0.795), (-0.829, -0.697, 0.895), (-0.875, -0.676, 0.795), (-0.875, -0.676, 0.895), (-0.763, -0.92, 0.795), (-0.763, -0.92, 0.845), (-0.784, -0.875, 0.845), (-0.784, -0.875, 0.795), (-0.672, -0.878, 0.795), (-0.672, -0.878, 0.895), (-0.693, -0.833, 0.795), (-0.693, -0.833, 0.895), (-0.872, 0.781, 0.845), (-0.917, 0.759, 0.845), (-0.875, 0.669, 0.895), (-0.829, 0.69, 0.895), (-0.872, 0.781, 0.795), (-0.829, 0.69, 0.795), (-0.875, 0.669, 0.795), (-0.917, 0.759, 0.795), (-0.763, 0.914, 0.845), (-0.784, 0.868, 0.845), (-0.693, 0.826, 0.895), (-0.672, 0.871, 0.895), (-0.763, 0.914, 0.795), (-0.672, 0.871, 0.795), (-0.693, 0.826, 0.795), (-0.784, 0.868, 0.795), (-0.841, 0.802, 0.795), (-0.841, 0.802, 0.845), (-0.806, 0.837, 0.845), (-0.806, 0.837, 0.795), (-0.77, 0.731, 0.795), (-0.77, 0.731, 0.895), (-0.735, 0.767, 0.795), (-0.735, 0.767, 0.895)], [], [(0, 1, 2), (0, 2, 3), (4, 0, 3), (4, 3, 5), (5, 3, 2), (5, 2, 6), (6, 2, 1), (6, 1, 7), (7, 1, 0), (7, 0, 4), (8, 9, 10), (8, 10, 11), (12, 13, 9), (12, 9, 8), (14, 15, 13), (14, 13, 12), (11, 10, 15), (11, 15, 14), (10, 9, 13), (10, 13, 15), (16, 17, 18), (16, 18, 19), (20, 21, 17), (20, 17, 16), (22, 23, 21), (22, 21, 20), (19, 18, 23), (19, 23, 22), (18, 17, 21), (18, 21, 23), (24, 25, 26), (24, 26, 27), (28, 24, 27), (28, 27, 29), (29, 27, 26), (29, 26, 30), (30, 26, 25), (30, 25, 31), (31, 25, 24), (31, 24, 28), (32, 33, 34), (32, 34, 35), (36, 32, 35), (36, 35, 37), (37, 35, 34), (37, 34, 38), (38, 34, 33), (38, 33, 39), (39, 33, 32), (39, 32, 36), (40, 41, 42), (40, 42, 43), (44, 45, 41), (44, 41, 40), (46, 47, 45), (46, 45, 44), (43, 42, 47), (43, 47, 46), (42, 41, 45), (42, 45, 47), (48, 49, 50), (48, 50, 51), (52, 48, 51), (52, 51, 53), (53, 51, 50), (53, 50, 54), (54, 50, 49), (54, 49, 55), (55, 49, 48), (55, 48, 52), (56, 57, 58), (56, 58, 59), (60, 61, 57), (60, 57, 56), (62, 63, 61), (62, 61, 60), (59, 58, 63), (59, 63, 62), (58, 57, 61), (58, 61, 63), (64, 65, 66), (64, 66, 67), (68, 69, 65), (68, 65, 64), (70, 71, 69), (70, 69, 68), (67, 66, 71), (67, 71, 70), (66, 65, 69), (66, 69, 71), (72, 73, 74), (72, 74, 75), (76, 72, 75), (76, 75, 77), (77, 75, 74), (77, 74, 78), (78, 74, 73), (78, 73, 79), (79, 73, 72), (79, 72, 76), (80, 81, 82), (80, 82, 83), (84, 80, 83), (84, 83, 85), (85, 83, 82), (85, 82, 86), (86, 82, 81), (86, 81, 87), (87, 81, 80), (87, 80, 84), (88, 89, 90), (88, 90, 91), (92, 93, 89), (92, 89, 88), (94, 95, 93), (94, 93, 92), (91, 90, 95), (91, 95, 94), (90, 89, 93), (90, 93, 95)])
_uv = me_teel_mesh_001.uv_layers.new(name='UVMap')
_uv.uv.foreach_set('vector', [0.0, 1.0, 0.0, 0.0, 1.0, 0.0, 0.0, 1.0, 1.0, 0.0, 1.0, 0.0, 0.0, 1.0, 0.0, 1.0, 1.0, 0.0, 0.0, 1.0, 1.0, 0.0, 1.0, 0.0, 1.0, 0.0, 1.0, 0.0, 1.0, 0.0, 1.0, 0.0, 1.0, 0.0, 1.0, 0.0, 1.0, 0.0, 1.0, 0.0, 0.0, 0.0, 1.0, 0.0, 0.0, 0.0, 1.0, 0.0, 1.0, 0.0, 0.0, 0.0, 0.0, 1.0, 1.0, 0.0, 0.0, 1.0, 0.0, 1.0, 0.0, 1.0, 0.0, 0.0, 1.0, 0.0, 0.0, 1.0, 1.0, 0.0, 1.0, 0.0, 0.0, 1.0, 0.0, 0.0, 0.0, 0.0, 0.0, 1.0, 0.0, 0.0, 0.0, 1.0, 0.0, 1.0, 0.0, 0.0, 0.0, 0.0, 0.0, 1.0, 0.0, 0.0, 0.0, 1.0, 1.0, 0.0, 1.0, 0.0, 0.0, 0.0, 1.0, 0.0, 0.0, 0.0, 0.0, 1.0, 1.0, 0.0, 0.0, 0.0, 0.0, 0.0, 1.0, 0.0, 0.0, 0.0, 0.0, 0.0, 0.0, 1.0, 0.0, 0.0, 1.0, 0.0, 0.0, 1.0, 1.0, 0.0, 1.0, 0.0, 0.0, 1.0, 0.0, 0.0, 0.0, 0.0, 0.0, 1.0, 0.0, 0.0, 0.0, 1.0, 0.0, 1.0, 0.0, 0.0, 0.0, 0.0, 0.0, 1.0, 0.0, 0.0, 0.0, 1.0, 1.0, 0.0, 1.0, 0.0, 0.0, 0.0, 1.0, 0.0, 0.0, 0.0, 0.0, 1.0, 1.0, 0.0, 0.0, 0.0, 0.0, 0.0, 1.0, 0.0, 0.0, 0.0, 0.0, 0.0, 0.0, 1.0, 0.0, 0.0, 1.0, 0.0, 0.0, 1.0, 1.0, 0.0, 1.0, 0.0, 0.0, 1.0, 0.0, 1.0, 1.0, 0.0, 0.0, 1.0, 1.0, 0.0, 1.0, 0.0, 1.0, 0.0, 1.0, 0.0, 1.0, 0.0, 1.0, 0.0, 1.0, 0.0, 1.0, 0.0, 1.0, 0.0, 1.0, 0.0, 0.0, 0.0, 1.0, 0.0, 0.0, 0.0, 1.0, 0.0, 1.0, 0.0, 0.0, 0.0, 0.0, 1.0, 1.0, 0.0, 0.0, 1.0, 0.0, 1.0, 0.0, 1.0, 0.0, 0.0, 1.0, 0.0, 0.0, 1.0, 1.0, 0.0, 1.0, 0.0, 0.0, 1.0, 0.0, 1.0, 1.0, 0.0, 0.0, 1.0, 1.0, 0.0, 1.0, 0.0, 1.0, 0.0, 1.0, 0.0, 1.0, 0.0, 1.0, 0.0, 1.0, 0.0, 1.0, 0.0, 1.0, 0.0, 1.0, 0.0, 0.0, 0.0, 1.0, 0.0, 0.0, 0.0, 1.0, 0.0, 1.0, 0.0, 0.0, 0.0, 0.0, 1.0, 1.0, 0.0, 0.0, 1.0, 0.0, 1.0, 0.0, 1.0, 0.0, 0.0, 1.0, 0.0, 0.0, 1.0, 1.0, 0.0, 1.0, 0.0, 0.0, 1.0, 0.0, 0.0, 0.0, 0.0, 0.0, 1.0, 0.0, 0.0, 0.0, 1.0, 0.0, 1.0, 0.0, 0.0, 0.0, 0.0, 0.0, 1.0, 0.0, 0.0, 0.0, 1.0, 1.0, 0.0, 1.0, 0.0, 0.0, 0.0, 1.0, 0.0, 0.0, 0.0, 0.0, 1.0, 1.0, 0.0, 0.0, 0.0, 0.0, 0.0, 1.0, 0.0, 0.0, 0.0, 0.0, 0.0, 0.0, 1.0, 0.0, 0.0, 1.0, 0.0, 0.0, 1.0, 1.0, 0.0, 1.0, 0.0, 0.0, 1.0, 0.0, 1.0, 1.0, 0.0, 0.0, 1.0, 1.0, 0.0, 1.0, 0.0, 1.0, 0.0, 1.0, 0.0, 1.0, 0.0, 1.0, 0.0, 1.0, 0.0, 1.0, 0.0, 1.0, 0.0, 1.0, 0.0, 0.0, 0.0, 1.0, 0.0, 0.0, 0.0, 1.0, 0.0, 1.0, 0.0, 0.0, 0.0, 0.0, 1.0, 1.0, 0.0, 0.0, 1.0, 0.0, 1.0, 0.0, 1.0, 0.0, 0.0, 1.0, 0.0, 0.0, 1.0, 1.0, 0.0, 1.0, 0.0, 0.0, 1.0, 0.0, 0.0, 0.0, 0.0, 0.0, 1.0, 0.0, 0.0, 0.0, 1.0, 0.0, 1.0, 0.0, 0.0, 0.0, 0.0, 0.0, 1.0, 0.0, 0.0, 0.0, 1.0, 1.0, 0.0, 1.0, 0.0, 0.0, 0.0, 1.0, 0.0, 0.0, 0.0, 0.0, 1.0, 1.0, 0.0, 0.0, 0.0, 0.0, 0.0, 1.0, 0.0, 0.0, 0.0, 0.0, 0.0, 0.0, 1.0, 0.0, 0.0, 1.0, 0.0, 0.0, 1.0, 1.0, 0.0, 1.0, 0.0, 0.0, 1.0, 0.0, 0.0, 0.0, 0.0, 0.0, 1.0, 0.0, 0.0, 0.0, 1.0, 0.0, 1.0, 0.0, 0.0, 0.0, 0.0, 0.0, 1.0, 0.0, 0.0, 0.0, 1.0, 1.0, 0.0, 1.0, 0.0, 0.0, 0.0, 1.0, 0.0, 0.0, 0.0, 0.0, 1.0, 1.0, 0.0, 0.0, 0.0, 0.0, 0.0, 1.0, 0.0, 0.0, 0.0, 0.0, 0.0, 0.0, 1.0, 0.0, 0.0, 1.0, 0.0, 0.0, 1.0, 1.0, 0.0, 1.0, 0.0, 0.0, 1.0, 0.0, 1.0, 1.0, 0.0, 0.0, 1.0, 1.0, 0.0, 1.0, 0.0, 1.0, 0.0, 1.0, 0.0, 1.0, 0.0, 1.0, 0.0, 1.0, 0.0, 1.0, 0.0, 1.0, 0.0, 1.0, 0.0, 0.0, 0.0, 1.0, 0.0, 0.0, 0.0, 1.0, 0.0, 1.0, 0.0, 0.0, 0.0, 0.0, 1.0, 1.0, 0.0, 0.0, 1.0, 0.0, 1.0, 0.0, 1.0, 0.0, 0.0, 1.0, 0.0, 0.0, 1.0, 1.0, 0.0, 1.0, 0.0, 0.0, 1.0, 0.0, 1.0, 1.0, 0.0, 0.0, 1.0, 1.0, 0.0, 1.0, 0.0, 1.0, 0.0, 1.0, 0.0, 1.0, 0.0, 1.0, 0.0, 1.0, 0.0, 1.0, 0.0, 1.0, 0.0, 1.0, 0.0, 0.0, 0.0, 1.0, 0.0, 0.0, 0.0, 1.0, 0.0, 1.0, 0.0, 0.0, 0.0, 0.0, 1.0, 1.0, 0.0, 0.0, 1.0, 0.0, 1.0, 0.0, 1.0, 0.0, 0.0, 1.0, 0.0, 0.0, 1.0, 1.0, 0.0, 1.0, 0.0, 0.0, 1.0, 0.0, 0.0, 0.0, 0.0, 0.0, 1.0, 0.0, 0.0, 0.0, 1.0, 0.0, 1.0, 0.0, 0.0, 0.0, 0.0, 0.0, 1.0, 0.0, 0.0, 0.0, 1.0, 1.0, 0.0, 1.0, 0.0, 0.0, 0.0, 1.0, 0.0, 0.0, 0.0, 0.0, 1.0, 1.0, 0.0, 0.0, 0.0, 0.0, 0.0, 1.0, 0.0, 0.0, 0.0, 0.0, 0.0])
me_teel_mesh_001.materials.append(mat_steel)
me_teel_mesh_001.update()
me_arn_mesh_001 = bpy.data.meshes.new('arn_mesh.001')
me_arn_mesh_001.from_pydata([(0.885, 0.719, 0.995), (0.885, -0.726, 0.995), (1.0, -0.703, 0.995), (1.0, 0.697, 0.995), (-0.723, -0.889, 0.995), (-0.7, -1.003, 0.995), (0.7, -1.003, 0.995), (0.723, -0.889, 0.995), (-1.0, 0.697, 0.995), (-1.0, -0.703, 0.995), (-0.885, -0.726, 0.995), (-0.885, 0.719, 0.995), (-0.788, -0.791, 0.995), (-0.788, 0.784, 0.995), (0.788, -0.791, 0.995), (0.788, 0.784, 0.995), (0.723, 0.882, 0.995), (0.7, 0.997, 0.995), (-0.7, 0.997, 0.995), (-0.723, 0.882, 0.995), (-0.7, 0.997, 0.795), (0.7, 0.997, 0.795), (-1.0, -0.703, 0.795), (-1.0, 0.697, 0.795), (0.7, -1.003, 0.795), (-0.7, -1.003, 0.795), (1.0, 0.697, 0.795), (1.0, -0.703, 0.795), (0.885, 0.719, 0.795), (0.788, 0.784, 0.795), (0.723, 0.882, 0.795), (-0.885, 0.719, 0.795), (-0.788, 0.784, 0.795), (-0.723, 0.882, 0.795), (-0.885, -0.726, 0.795), (-0.788, -0.791, 0.795), (-0.723, -0.889, 0.795), (0.885, -0.726, 0.795), (0.788, -0.791, 0.795), (0.723, -0.889, 0.795), (0.0, 0.297, 1.995), (0.0, 0.297, 2.29), (0.115, 0.274, 2.29), (0.115, 0.274, 1.995), (0.212, 0.209, 2.29), (0.212, 0.209, 1.995), (0.277, 0.111, 2.29), (0.277, 0.111, 1.995), (0.3, -0.002956, 2.29), (0.3, -0.002962, 1.995), (0.277, -0.118, 2.29), (0.277, -0.118, 1.995), (0.212, -0.216, 2.29), (0.212, -0.216, 1.995), (0.115, -0.281, 2.29), (0.115, -0.281, 1.995), (0.0, -0.303, 2.29), (0.0, -0.303, 1.995), (-0.115, -0.281, 2.29), (-0.115, -0.281, 1.995), (-0.212, -0.216, 2.29), (-0.212, -0.216, 1.995), (-0.277, -0.118, 2.29), (-0.277, -0.118, 1.995), (-0.3, -0.002956, 2.29), (-0.3, -0.002962, 1.995), (-0.277, 0.111, 2.29), (-0.277, 0.111, 1.995), (-0.212, 0.209, 2.29), (-0.212, 0.209, 1.995), (-0.115, 0.274, 2.29), (-0.115, 0.274, 1.995), (-0.7219, 0.699, 2.786), (-0.7219, 0.579, 2.786), (-0.4479, 0.579, 2.87), (-0.4479, 0.699, 2.87), (-0.4479, 0.579, 2.786), (-0.4479, 0.699, 2.786), (-0.7219, 0.899, 2.786), (-0.4479, 0.899, 2.87), (-0.4479, 0.899, 2.786), (-0.7219, 0.779, 2.786), (-0.4479, 0.779, 2.786), (-0.4479, 0.779, 2.87), (-0.7219, 0.499, 2.786), (-0.7219, 0.379, 2.786), (-0.4479, 0.379, 2.87), (-0.4479, 0.499, 2.87), (-0.4479, 0.379, 2.786), (-0.4479, 0.499, 2.786), (-0.7219, 0.299, 2.786), (-0.4479, 0.299, 2.87), (-0.4479, 0.299, 2.786), (-0.7219, 0.179, 2.786), (-0.4479, 0.179, 2.786), (-0.4479, 0.179, 2.87), (-0.7219, 1.099, 2.786), (-0.7219, 0.979, 2.786), (-0.4479, 0.979, 2.87), (-0.4479, 1.099, 2.87), (-0.4479, 0.979, 2.786), (-0.4479, 1.099, 2.786), (0.4471, 1.099, 2.786), (0.4471, 1.099, 2.87), (0.7221, 1.099, 2.786), (0.4471, 0.979, 2.87), (0.4471, 0.979, 2.786), (0.7221, 0.979, 2.786), (0.4471, 0.179, 2.87), (0.7221, 0.179, 2.786), (0.7221, 0.299, 2.786), (0.4471, 0.299, 2.87), (0.4471, 0.179, 2.786), (0.4471, 0.299, 2.786), (0.4471, 0.499, 2.786), (0.4471, 0.499, 2.87), (0.7221, 0.499, 2.786), (0.4471, 0.379, 2.87), (0.4471, 0.379, 2.786), (0.7221, 0.379, 2.786), (0.4471, 0.779, 2.87), (0.7221, 0.779, 2.786), (0.7221, 0.899, 2.786), (0.4471, 0.899, 2.87), (0.4471, 0.779, 2.786), (0.4471, 0.899, 2.786), (0.4471, 0.699, 2.786), (0.4471, 0.699, 2.87), (0.7221, 0.699, 2.786), (0.4471, 0.579, 2.87), (0.4471, 0.579, 2.786), (0.7221, 0.579, 2.786), (0.4191, -0.262, 2.393), (0.4191, -0.019, 2.393), (0.7501, -0.019, 2.296), (0.7501, -0.262, 2.296), (-0.7499, -0.019, 2.296), (-0.4189, -0.019, 2.393), (-0.4189, -0.262, 2.393), (-0.7499, -0.262, 2.296), (0.7501, -0.262, 2.582), (0.4191, -0.262, 2.582), (-0.4189, -0.262, 2.582), (-0.7499, -0.262, 2.582), (0.4191, -0.019, 2.582), (0.7501, -0.019, 2.582), (-0.7499, -0.019, 2.582), (-0.4189, -0.019, 2.582)], [], [(0, 1, 2), (3, 0, 2), (4, 5, 6), (7, 4, 6), (8, 9, 10), (11, 8, 10), (11, 10, 12), (13, 11, 12), (12, 4, 7), (14, 12, 7), (0, 15, 14), (1, 0, 14), (16, 17, 18), (19, 16, 18), (15, 16, 19), (13, 15, 19), (15, 13, 12), (14, 15, 12), (20, 18, 17), (21, 20, 17), (22, 9, 8), (23, 22, 8), (24, 6, 5), (25, 24, 5), (26, 3, 2), (27, 26, 2), (28, 0, 3), (26, 28, 3), (29, 15, 0), (28, 29, 0), (30, 16, 15), (29, 30, 15), (21, 17, 16), (30, 21, 16), (23, 8, 11), (31, 23, 11), (31, 11, 13), (32, 31, 13), (32, 13, 19), (33, 32, 19), (33, 19, 18), (20, 33, 18), (34, 10, 9), (22, 34, 9), (35, 12, 10), (34, 35, 10), (36, 4, 12), (35, 36, 12), (25, 5, 4), (36, 25, 4), (27, 2, 1), (37, 27, 1), (37, 1, 14), (38, 37, 14), (38, 14, 7), (39, 38, 7), (39, 7, 6), (24, 39, 6), (40, 41, 42), (40, 42, 43), (44, 45, 43), (44, 43, 42), (46, 47, 45), (46, 45, 44), (48, 49, 47), (48, 47, 46), (50, 51, 49), (50, 49, 48), (52, 53, 51), (52, 51, 50), (54, 55, 53), (54, 53, 52), (56, 57, 55), (56, 55, 54), (58, 59, 57), (58, 57, 56), (60, 61, 59), (60, 59, 58), (62, 63, 61), (62, 61, 60), (64, 65, 63), (64, 63, 62), (66, 67, 65), (66, 65, 64), (68, 69, 67), (68, 67, 66), (70, 71, 69), (70, 69, 68), (40, 71, 70), (40, 70, 41), (72, 73, 74), (72, 74, 75), (73, 76, 74), (72, 75, 77), (78, 79, 80), (81, 82, 83), (78, 81, 83), (78, 83, 79), (84, 85, 86), (84, 86, 87), (85, 88, 86), (84, 87, 89), (90, 91, 92), (93, 94, 95), (90, 93, 95), (90, 95, 91), (96, 97, 98), (96, 98, 99), (97, 100, 98), (96, 99, 101), (102, 103, 104), (105, 106, 107), (105, 107, 104), (103, 105, 104), (108, 109, 110), (111, 108, 110), (108, 112, 109), (113, 111, 110), (114, 115, 116), (117, 118, 119), (117, 119, 116), (115, 117, 116), (120, 121, 122), (123, 120, 122), (120, 124, 121), (125, 123, 122), (126, 127, 128), (129, 130, 131), (129, 131, 128), (127, 129, 128), (132, 133, 134), (132, 134, 135), (136, 137, 138), (136, 138, 139), (135, 140, 141), (135, 141, 132), (142, 143, 139), (142, 139, 138), (133, 144, 145), (133, 145, 134), (146, 147, 137), (146, 137, 136)])
_uv = me_arn_mesh_001.uv_layers.new(name='UVMap')
_uv.uv.foreach_set('vector', [1.0, 0.0, 0.0, 0.0, 0.0, 1.0, 1.0, 0.0, 1.0, 0.0, 0.0, 1.0, 1.0, 0.0, 0.0, 0.0, 0.0, 1.0, 1.0, 0.0, 1.0, 0.0, 0.0, 1.0, 1.0, 0.0, 0.0, 0.0, 0.0, 1.0, 1.0, 0.0, 1.0, 0.0, 0.0, 1.0, 1.0, 0.0, 0.0, 1.0, 0.0, 1.0, 1.0, 0.0, 1.0, 0.0, 0.0, 1.0, 0.0, 1.0, 1.0, 0.0, 1.0, 0.0, 1.0, 0.0, 0.0, 1.0, 1.0, 0.0, 1.0, 0.0, 0.0, 0.0, 1.0, 0.0, 0.0, 0.0, 1.0, 0.0, 1.0, 0.0, 1.0, 0.0, 0.0, 0.0, 0.0, 1.0, 1.0, 0.0, 1.0, 0.0, 0.0, 1.0, 0.0, 0.0, 1.0, 0.0, 1.0, 0.0, 1.0, 0.0, 0.0, 0.0, 1.0, 0.0, 0.0, 0.0, 1.0, 0.0, 0.0, 1.0, 1.0, 0.0, 0.0, 0.0, 0.0, 1.0, 1.0, 0.0, 0.0, 1.0, 0.0, 0.0, 1.0, 0.0, 1.0, 0.0, 0.0, 0.0, 1.0, 0.0, 0.0, 0.0, 1.0, 0.0, 1.0, 0.0, 1.0, 0.0, 1.0, 0.0, 1.0, 0.0, 0.0, 1.0, 0.0, 0.0, 1.0, 0.0, 1.0, 0.0, 0.0, 0.0, 1.0, 0.0, 1.0, 0.0, 0.0, 1.0, 1.0, 0.0, 1.0, 0.0, 0.0, 1.0, 1.0, 0.0, 1.0, 0.0, 1.0, 0.0, 1.0, 0.0, 1.0, 0.0, 1.0, 0.0, 1.0, 0.0, 0.0, 0.0, 1.0, 0.0, 1.0, 0.0, 1.0, 0.0, 1.0, 0.0, 1.0, 0.0, 1.0, 0.0, 0.0, 0.0, 1.0, 0.0, 1.0, 0.0, 0.0, 0.0, 1.0, 0.0, 0.0, 0.0, 1.0, 0.0, 1.0, 0.0, 1.0, 0.0, 1.0, 0.0, 1.0, 0.0, 1.0, 0.0, 1.0, 0.0, 1.0, 0.0, 1.0, 0.0, 1.0, 0.0, 1.0, 0.0, 1.0, 0.0, 1.0, 0.0, 1.0, 0.0, 1.0, 0.0, 1.0, 0.0, 1.0, 0.0, 1.0, 0.0, 1.0, 0.0, 1.0, 0.0, 1.0, 0.0, 1.0, 0.0, 1.0, 0.0, 1.0, 0.0, 0.0, 1.0, 1.0, 0.0, 1.0, 0.0, 0.0, 1.0, 1.0, 0.0, 0.0, 1.0, 0.0, 0.0, 1.0, 0.0, 1.0, 0.0, 0.0, 0.0, 1.0, 0.0, 0.0, 1.0, 0.0, 1.0, 1.0, 0.0, 1.0, 0.0, 0.0, 1.0, 1.0, 0.0, 1.0, 0.0, 0.0, 1.0, 1.0, 0.0, 1.0, 0.0, 0.0, 1.0, 1.0, 0.0, 0.0, 0.0, 1.0, 0.0, 1.0, 0.0, 1.0, 0.0, 1.0, 0.0, 1.0, 0.0, 0.0, 1.0, 0.0, 0.0, 1.0, 0.0, 1.0, 0.0, 0.0, 0.0, 1.0, 0.0, 0.0, 0.0, 1.0, 0.0, 1.0, 0.0, 1.0, 0.0, 1.0, 0.0, 1.0, 0.0, 1.0, 0.0, 1.0, 0.0, 1.0, 0.0, 1.0, 0.0, 1.0, 0.0, 1.0, 0.0, 1.0, 0.0, 0.0, 1.0, 1.0, 0.0, 1.0, 0.0, 0.0, 1.0, 0.0, 1.0, 0.0, 0.0, 1.0, 0.0, 0.0, 1.0, 1.0, 0.0, 1.0, 0.0, 0.0, 1.0, 0.0, 0.0, 1.0, 0.0, 0.0, 1.0, 1.0, 0.0, 1.0, 0.0, 0.0, 1.0, 0.0, 0.0, 0.0, 0.0, 0.0, 1.0, 0.0, 0.0, 0.0, 1.0, 0.0, 1.0, 0.0, 0.0, 0.0, 0.0, 0.0, 1.0, 0.0, 0.0, 0.0, 1.0, 0.0, 1.0, 0.0, 0.0, 0.0, 0.0, 0.0, 1.0, 0.0, 0.0, 0.0, 1.0, 0.0, 1.0, 0.0, 0.0, 0.0, 0.0, 0.0, 1.0, 0.0, 0.0, 0.0, 1.0, 0.0, 1.0, 0.0, 0.0, 0.0, 0.0, 0.0, 1.0, 0.0, 0.0, 0.0, 1.0, 0.0, 1.0, 0.0, 0.0, 0.0, 0.0, 0.0, 1.0, 0.0, 0.0, 0.0, 1.0, 0.0, 1.0, 0.0, 0.0, 0.0, 0.0, 0.0, 1.0, 0.0, 0.0, 0.0, 1.0, 0.0, 1.0, 0.0, 0.0, 0.0, 0.0, 0.0, 1.0, 0.0, 0.0, 0.0, 1.0, 0.0, 1.0, 0.0, 0.0, 0.0, 0.0, 0.0, 1.0, 0.0, 0.0, 0.0, 1.0, 0.0, 1.0, 0.0, 0.0, 0.0, 0.0, 0.0, 1.0, 0.0, 0.0, 0.0, 1.0, 0.0, 1.0, 0.0, 0.0, 0.0, 0.0, 0.0, 1.0, 0.0, 0.0, 0.0, 1.0, 0.0, 1.0, 0.0, 0.0, 0.0, 0.0, 0.0, 1.0, 0.0, 0.0, 0.0, 1.0, 0.0, 1.0, 0.0, 0.0, 0.0, 0.0, 0.0, 1.0, 0.0, 0.0, 0.0, 1.0, 0.0, 1.0, 0.0, 0.0, 0.0, 1.0, 0.0, 1.0, 0.0, 1.0, 0.0, 0.0, 0.0, 1.0, 0.0, 0.0, 1.0, 0.0, 0.0, 1.0, 1.0, 0.0, 1.0, 0.0, 0.0, 0.0, 0.0, 0.0, 1.0, 0.0, 0.0, 1.0, 1.0, 0.0, 1.0, 0.0, 0.0, 1.0, 0.0, 0.0, 1.0, 0.0, 0.0, 1.0, 0.0, 0.0, 1.0, 0.0, 0.0, 1.0, 0.0, 1.0, 1.0, 0.0, 0.0, 1.0, 1.0, 0.0, 0.0, 0.0, 0.0, 1.0, 0.0, 0.0, 1.0, 0.0, 0.0, 1.0, 1.0, 0.0, 1.0, 0.0, 0.0, 0.0, 0.0, 0.0, 1.0, 0.0, 0.0, 1.0, 1.0, 0.0, 1.0, 0.0, 0.0, 1.0, 0.0, 0.0, 1.0, 0.0, 0.0, 1.0, 0.0, 0.0, 1.0, 0.0, 0.0, 1.0, 0.0, 1.0, 1.0, 0.0, 0.0, 1.0, 1.0, 0.0, 0.0, 0.0, 0.0, 1.0, 0.0, 0.0, 1.0, 0.0, 0.0, 1.0, 1.0, 0.0, 1.0, 0.0, 0.0, 0.0, 0.0, 0.0, 1.0, 0.0, 0.0, 1.0, 1.0, 0.0, 1.0, 0.0, 1.0, 0.0, 0.0, 0.0, 0.0, 1.0, 1.0, 0.0, 0.0, 0.0, 0.0, 1.0, 1.0, 0.0, 0.0, 1.0, 0.0, 1.0, 0.0, 0.0, 1.0, 0.0, 0.0, 1.0, 1.0, 0.0, 0.0, 0.0, 0.0, 1.0, 1.0, 0.0, 1.0, 0.0, 0.0, 1.0, 1.0, 0.0, 0.0, 0.0, 0.0, 0.0, 1.0, 0.0, 1.0, 0.0, 0.0, 1.0, 1.0, 0.0, 0.0, 0.0, 0.0, 1.0, 1.0, 0.0, 0.0, 0.0, 0.0, 1.0, 1.0, 0.0, 0.0, 1.0, 0.0, 1.0, 0.0, 0.0, 1.0, 0.0, 0.0, 1.0, 1.0, 0.0, 0.0, 0.0, 0.0, 1.0, 1.0, 0.0, 1.0, 0.0, 0.0, 1.0, 1.0, 0.0, 0.0, 0.0, 0.0, 0.0, 1.0, 0.0, 1.0, 0.0, 0.0, 1.0, 1.0, 0.0, 0.0, 0.0, 0.0, 1.0, 1.0, 0.0, 0.0, 0.0, 0.0, 1.0, 1.0, 0.0, 0.0, 1.0, 0.0, 1.0, 0.0, 0.0, 1.0, 0.0, 0.0, 1.0, 0.0, 1.0, 0.0, 0.0, 1.0, 0.0, 0.0, 1.0, 1.0, 0.0, 1.0, 0.0, 0.0, 1.0, 0.0, 0.0, 1.0, 0.0, 0.0, 1.0, 1.0, 0.0, 1.0, 0.0, 1.0, 0.0, 0.0, 0.0, 1.0, 0.0, 1.0, 0.0, 1.0, 0.0, 0.0, 1.0, 0.0, 1.0, 0.0, 0.0, 1.0, 0.0, 0.0, 1.0, 1.0, 0.0, 1.0, 0.0, 0.0, 0.0, 0.0, 0.0, 1.0, 0.0, 0.0, 0.0, 1.0, 0.0, 1.0, 0.0, 0.0, 1.0, 0.0, 0.0, 0.0, 0.0, 0.0, 1.0, 0.0, 0.0, 0.0, 1.0])
me_arn_mesh_001.materials.append(mat_warn)
me_arn_mesh_001.update()
me_ubber_mesh = bpy.data.meshes.new('ubber_mesh')
me_ubber_mesh.from_pydata([(1.048, -1.773, 2.401), (1.098, -1.773, 2.414), (1.098, -1.982, 2.414), (1.048, -1.982, 2.401), (-1.098, -1.982, 2.414), (-1.098, -1.773, 2.414), (-1.048, -1.773, 2.401), (-1.048, -1.982, 2.401), (0.9011, -1.982, 3.121), (0.8521, -1.982, 3.108), (-0.9019, -1.982, 3.121), (-0.8519, -1.982, 3.108), (0.8521, -1.773, 3.108), (0.9011, -1.773, 3.121), (-0.9019, -1.773, 3.121), (-0.8519, -1.773, 3.108), (1.048, -2.582, 2.401), (0.8521, -2.582, 3.108), (0.8521, -2.373, 3.108), (1.048, -2.373, 2.401), (-0.8519, -2.373, 3.108), (-0.8519, -2.582, 3.108), (-1.048, -2.582, 2.401), (-1.048, -2.373, 2.401), (0.9011, -2.582, 3.121), (0.9011, -2.373, 3.121), (-0.9019, -2.373, 3.121), (-0.9019, -2.582, 3.121), (1.098, -2.373, 2.414), (-1.098, -2.373, 2.414), (1.098, -2.582, 2.414), (-1.098, -2.582, 2.414), (1.048, -2.673, 2.401), (1.098, -2.673, 2.414), (1.098, -2.882, 2.414), (1.048, -2.882, 2.401), (-1.098, -2.882, 2.414), (-1.098, -2.673, 2.414), (-1.048, -2.673, 2.401), (-1.048, -2.882, 2.401), (0.9011, -2.882, 3.121), (0.8521, -2.882, 3.108), (-0.9019, -2.882, 3.121), (-0.8519, -2.882, 3.108), (0.8521, -2.673, 3.108), (0.9011, -2.673, 3.121), (-0.9019, -2.673, 3.121), (-0.8519, -2.673, 3.108), (1.048, -1.682, 2.401), (0.8521, -1.682, 3.108), (0.8521, -1.473, 3.108), (1.048, -1.473, 2.401), (-0.8519, -1.473, 3.108), (-0.8519, -1.682, 3.108), (-1.048, -1.682, 2.401), (-1.048, -1.473, 2.401), (0.9011, -1.682, 3.121), (0.9011, -1.473, 3.121), (-0.9019, -1.473, 3.121), (-0.9019, -1.682, 3.121), (1.098, -1.473, 2.414), (-1.098, -1.473, 2.414), (1.098, -1.682, 2.414), (-1.098, -1.682, 2.414)], [], [(0, 1, 2), (0, 2, 3), (4, 5, 6), (4, 6, 7), (3, 2, 8), (3, 8, 9), (10, 4, 7), (10, 7, 11), (12, 13, 1), (12, 1, 0), (5, 14, 15), (5, 15, 6), (9, 8, 13), (9, 13, 12), (14, 10, 11), (14, 11, 15), (3, 9, 12), (3, 12, 0), (15, 11, 7), (15, 7, 6), (16, 17, 18), (16, 18, 19), (20, 21, 22), (20, 22, 23), (17, 24, 25), (17, 25, 18), (26, 27, 21), (26, 21, 20), (18, 25, 28), (18, 28, 19), (29, 26, 20), (29, 20, 23), (16, 30, 24), (16, 24, 17), (27, 31, 22), (27, 22, 21), (19, 28, 30), (19, 30, 16), (31, 29, 23), (31, 23, 22), (32, 33, 34), (32, 34, 35), (36, 37, 38), (36, 38, 39), (35, 34, 40), (35, 40, 41), (42, 36, 39), (42, 39, 43), (44, 45, 33), (44, 33, 32), (37, 46, 47), (37, 47, 38), (41, 40, 45), (41, 45, 44), (46, 42, 43), (46, 43, 47), (35, 41, 44), (35, 44, 32), (47, 43, 39), (47, 39, 38), (48, 49, 50), (48, 50, 51), (52, 53, 54), (52, 54, 55), (49, 56, 57), (49, 57, 50), (58, 59, 53), (58, 53, 52), (50, 57, 60), (50, 60, 51), (61, 58, 52), (61, 52, 55), (48, 62, 56), (48, 56, 49), (59, 63, 54), (59, 54, 53), (51, 60, 62), (51, 62, 48), (63, 61, 55), (63, 55, 54)])
_uv = me_ubber_mesh.uv_layers.new(name='UVMap')
_uv.uv.foreach_set('vector', [0.0, 1.0, 0.0, 0.0, 1.0, 0.0, 0.0, 1.0, 1.0, 0.0, 1.0, 0.0, 0.0, 1.0, 0.0, 0.0, 1.0, 0.0, 0.0, 1.0, 1.0, 0.0, 1.0, 0.0, 1.0, 0.0, 1.0, 0.0, 1.0, 0.0, 1.0, 0.0, 1.0, 0.0, 1.0, 0.0, 0.0, 1.0, 0.0, 1.0, 1.0, 0.0, 0.0, 1.0, 1.0, 0.0, 1.0, 0.0, 0.0, 1.0, 0.0, 0.0, 0.0, 0.0, 0.0, 1.0, 0.0, 0.0, 0.0, 1.0, 0.0, 0.0, 0.0, 0.0, 1.0, 0.0, 0.0, 0.0, 1.0, 0.0, 1.0, 0.0, 1.0, 0.0, 1.0, 0.0, 0.0, 0.0, 1.0, 0.0, 0.0, 0.0, 0.0, 1.0, 0.0, 0.0, 0.0, 1.0, 1.0, 0.0, 0.0, 0.0, 1.0, 0.0, 1.0, 0.0, 1.0, 0.0, 1.0, 0.0, 0.0, 1.0, 1.0, 0.0, 0.0, 1.0, 0.0, 1.0, 1.0, 0.0, 1.0, 0.0, 1.0, 0.0, 1.0, 0.0, 1.0, 0.0, 1.0, 0.0, 0.0, 1.0, 0.0, 0.0, 1.0, 0.0, 0.0, 1.0, 1.0, 0.0, 1.0, 0.0, 0.0, 1.0, 0.0, 0.0, 1.0, 0.0, 0.0, 1.0, 1.0, 0.0, 1.0, 0.0, 0.0, 0.0, 0.0, 0.0, 1.0, 0.0, 0.0, 0.0, 1.0, 0.0, 1.0, 0.0, 0.0, 1.0, 0.0, 0.0, 0.0, 0.0, 0.0, 1.0, 0.0, 0.0, 0.0, 1.0, 1.0, 0.0, 1.0, 0.0, 1.0, 0.0, 1.0, 0.0, 1.0, 0.0, 1.0, 0.0, 0.0, 1.0, 0.0, 1.0, 0.0, 1.0, 0.0, 1.0, 0.0, 1.0, 1.0, 0.0, 0.0, 1.0, 0.0, 0.0, 0.0, 0.0, 0.0, 1.0, 0.0, 0.0, 0.0, 0.0, 0.0, 0.0, 0.0, 0.0, 1.0, 0.0, 0.0, 0.0, 1.0, 0.0, 0.0, 0.0, 1.0, 0.0, 1.0, 0.0, 0.0, 0.0, 1.0, 0.0, 0.0, 0.0, 0.0, 1.0, 0.0, 0.0, 0.0, 1.0, 1.0, 0.0, 0.0, 0.0, 1.0, 0.0, 1.0, 0.0, 0.0, 1.0, 0.0, 0.0, 1.0, 0.0, 0.0, 1.0, 1.0, 0.0, 1.0, 0.0, 0.0, 1.0, 0.0, 0.0, 1.0, 0.0, 0.0, 1.0, 1.0, 0.0, 1.0, 0.0, 1.0, 0.0, 1.0, 0.0, 1.0, 0.0, 1.0, 0.0, 1.0, 0.0, 1.0, 0.0, 0.0, 1.0, 0.0, 1.0, 1.0, 0.0, 0.0, 1.0, 1.0, 0.0, 1.0, 0.0, 0.0, 1.0, 0.0, 0.0, 0.0, 0.0, 0.0, 1.0, 0.0, 0.0, 0.0, 1.0, 0.0, 0.0, 0.0, 0.0, 1.0, 0.0, 0.0, 0.0, 1.0, 0.0, 1.0, 0.0, 1.0, 0.0, 1.0, 0.0, 0.0, 0.0, 1.0, 0.0, 0.0, 0.0, 0.0, 1.0, 0.0, 0.0, 0.0, 1.0, 1.0, 0.0, 0.0, 0.0, 1.0, 0.0, 1.0, 0.0, 1.0, 0.0, 1.0, 0.0, 0.0, 1.0, 1.0, 0.0, 0.0, 1.0, 0.0, 1.0, 1.0, 0.0, 1.0, 0.0, 1.0, 0.0, 1.0, 0.0, 1.0, 0.0, 1.0, 0.0, 0.0, 1.0, 0.0, 0.0, 1.0, 0.0, 0.0, 1.0, 1.0, 0.0, 1.0, 0.0, 0.0, 1.0, 0.0, 0.0, 1.0, 0.0, 0.0, 1.0, 1.0, 0.0, 1.0, 0.0, 0.0, 0.0, 0.0, 0.0, 1.0, 0.0, 0.0, 0.0, 1.0, 0.0, 1.0, 0.0, 0.0, 1.0, 0.0, 0.0, 0.0, 0.0, 0.0, 1.0, 0.0, 0.0, 0.0, 1.0, 1.0, 0.0, 1.0, 0.0, 1.0, 0.0, 1.0, 0.0, 1.0, 0.0, 1.0, 0.0, 0.0, 1.0, 0.0, 1.0, 0.0, 1.0, 0.0, 1.0, 0.0, 1.0, 1.0, 0.0, 0.0, 1.0, 0.0, 0.0, 0.0, 0.0, 0.0, 1.0, 0.0, 0.0, 0.0, 0.0, 0.0, 0.0, 0.0, 0.0, 1.0, 0.0, 0.0, 0.0, 1.0, 0.0, 0.0, 0.0, 1.0, 0.0, 1.0, 0.0, 0.0, 0.0, 1.0, 0.0, 0.0, 0.0, 0.0, 1.0, 0.0, 0.0, 0.0, 1.0, 1.0, 0.0, 0.0, 0.0, 1.0, 0.0, 1.0, 0.0])
me_ubber_mesh.materials.append(mat_rubber)
me_ubber_mesh.update()
arm_twinblaster_md5_skeleton = bpy.data.armatures.new('twinblaster_MD5_Skeleton')  # bones are not reproduced

# ---- objects
ob_light = bpy.data.objects.new('Light', light_light)
ob_camera = bpy.data.objects.new('Camera', cam_camera)
ob_light_001 = bpy.data.objects.new('Light.001', light_light_001)
ob_light_002 = bpy.data.objects.new('Light.002', light_light_002)
ob_camera_001 = bpy.data.objects.new('Camera.001', cam_camera_001)
ob_twinblaster_md5_armature = bpy.data.objects.new('twinblaster_MD5_Armature', arm_twinblaster_md5_skeleton)
ob_one = bpy.data.objects.new('one', me_one_mesh)
ob_nergy = bpy.data.objects.new('nergy', me_nergy_mesh)
ob_teel = bpy.data.objects.new('teel', me_teel_mesh)
ob_arn = bpy.data.objects.new('arn', me_arn_mesh)
ob_amo = bpy.data.objects.new('amo', me_amo_mesh)
ob_teel_001 = bpy.data.objects.new('teel.001', me_teel_mesh_001)
ob_arn_001 = bpy.data.objects.new('arn.001', me_arn_mesh_001)
ob_ubber = bpy.data.objects.new('ubber', me_ubber_mesh)

# ---- transforms, parenting, visibility, modifiers, constraints
ob_light.location = (4.076, 1.005, 5.904)
ob_light.rotation_euler = (0.6503, 0.05522, 1.866)
ob_light.lock_rotations_4d = False
ob_light.empty_display_type = 'ARROWS'
ob_light.color = (0.0, 0.0, 0.0, 0.0)
ob_light.lineart.crease_threshold = 0.0
ob_camera.location = (7.359, -6.926, 5.929)
ob_camera.rotation_euler = (1.109, -0.0, 0.8845)
ob_camera.lock_rotations_4d = False
ob_camera.empty_display_type = 'ARROWS'
ob_camera.color = (0.0, 0.0, 0.0, 0.0)
ob_camera.display_type = 'WIRE'
ob_camera.lineart.crease_threshold = 0.0
ob_light_001.location = (-3.259, 3.655, 5.904)
ob_light_001.rotation_euler = (0.6503, 0.05522, 1.866)
ob_light_001.lock_rotations_4d = False
ob_light_001.empty_display_type = 'ARROWS'
ob_light_001.color = (0.0, 0.0, 0.0, 0.0)
ob_light_001.lineart.crease_threshold = 0.0
ob_light_002.location = (1.169, -5.594, 5.904)
ob_light_002.rotation_euler = (0.6503, 0.05522, 1.866)
ob_light_002.lock_rotations_4d = False
ob_light_002.empty_display_type = 'ARROWS'
ob_light_002.color = (0.0, 0.0, 0.0, 0.0)
ob_light_002.lineart.crease_threshold = 0.0
ob_camera_001.location = (-3.782, -7.042, 5.546)
ob_camera_001.rotation_euler = (1.109, -0.0, -0.5506)
ob_camera_001.lock_rotations_4d = False
ob_camera_001.empty_display_type = 'ARROWS'
ob_camera_001.color = (0.0, 0.0, 0.0, 0.0)
ob_camera_001.display_type = 'WIRE'
ob_camera_001.lineart.crease_threshold = 0.0
ob_twinblaster_md5_armature.location = (0.0, 0.0, 0.0)
ob_twinblaster_md5_armature.show_in_front = True
ob_one.location = (0.0, 0.0, 0.0)
_vg = ob_one.vertex_groups.new(name='root')
_vg = ob_one.vertex_groups.new(name='hips')
_vg = ob_one.vertex_groups.new(name='YAW')
_vg = ob_one.vertex_groups.new(name='BKMOUNT')
_vg = ob_one.vertex_groups.new(name='PITCH')
_vg = ob_one.vertex_groups.new(name='headtmp')
_vg = ob_one.vertex_groups.new(name='HEADPITCH')
_vg = ob_one.vertex_groups.new(name='EYE')
_vg = ob_one.vertex_groups.new(name='LSMOUNT')
_vg = ob_one.vertex_groups.new(name='la1')
_vg = ob_one.vertex_groups.new(name='LAMOUNT')
_vg = ob_one.vertex_groups.new(name='RSMOUNT')
_vg = ob_one.vertex_groups.new(name='ra1')
_vg = ob_one.vertex_groups.new(name='RAMOUNT')
_vg = ob_one.vertex_groups.new(name='CTMOUNT')
_m = ob_one.modifiers.new('twinblaster_MD5_skeleton', 'ARMATURE')
_m.object = ob_twinblaster_md5_armature
ob_nergy.location = (0.0, 0.0, 0.0)
_vg = ob_nergy.vertex_groups.new(name='root')
_vg = ob_nergy.vertex_groups.new(name='hips')
_vg = ob_nergy.vertex_groups.new(name='YAW')
_vg = ob_nergy.vertex_groups.new(name='BKMOUNT')
_vg = ob_nergy.vertex_groups.new(name='PITCH')
_vg.add([0, 1, 2, 3, 4, 5, 6, 7, 8, 9, 10, 11, 12, 13, 14, 15], 1.0, 'REPLACE')
_vg = ob_nergy.vertex_groups.new(name='headtmp')
_vg = ob_nergy.vertex_groups.new(name='HEADPITCH')
_vg = ob_nergy.vertex_groups.new(name='EYE')
_vg = ob_nergy.vertex_groups.new(name='LSMOUNT')
_vg = ob_nergy.vertex_groups.new(name='la1')
_vg = ob_nergy.vertex_groups.new(name='LAMOUNT')
_vg = ob_nergy.vertex_groups.new(name='RSMOUNT')
_vg = ob_nergy.vertex_groups.new(name='ra1')
_vg = ob_nergy.vertex_groups.new(name='RAMOUNT')
_vg = ob_nergy.vertex_groups.new(name='CTMOUNT')
_m = ob_nergy.modifiers.new('twinblaster_MD5_skeleton', 'ARMATURE')
_m.object = ob_twinblaster_md5_armature
ob_teel.location = (0.0, 0.0, 0.0)
_vg = ob_teel.vertex_groups.new(name='root')
_vg = ob_teel.vertex_groups.new(name='hips')
_vg = ob_teel.vertex_groups.new(name='YAW')
_vg = ob_teel.vertex_groups.new(name='BKMOUNT')
_vg = ob_teel.vertex_groups.new(name='PITCH')
_vg.add([0, 1, 2, 3, 4, 5, 6, 7, 8, 9, 10, 11, 12, 13, 14, 15, 16, 17, 18, 19, 20, 21, 22, 23, 24, 25, 26, 27, 28, 29, 30, 31, 32, 33, 34, 35, 36, 37, 38, 39, 40, 41, 42, 43, 44, 45, 46, 47, 48, 49, 50, 51, 52, 53, 54, 55, 56, 57, 58, 59, 60, 61, 62, 63, 64, 65, 66, 67, 68, 69, 70, 71, 72, 73, 74, 75, 76, 77, 78, 79, 80, 81, 82, 83, 84, 85, 86, 87, 88, 89, 90, 91], 1.0, 'REPLACE')
_vg = ob_teel.vertex_groups.new(name='headtmp')
_vg = ob_teel.vertex_groups.new(name='HEADPITCH')
_vg = ob_teel.vertex_groups.new(name='EYE')
_vg = ob_teel.vertex_groups.new(name='LSMOUNT')
_vg = ob_teel.vertex_groups.new(name='la1')
_vg = ob_teel.vertex_groups.new(name='LAMOUNT')
_vg = ob_teel.vertex_groups.new(name='RSMOUNT')
_vg = ob_teel.vertex_groups.new(name='ra1')
_vg = ob_teel.vertex_groups.new(name='RAMOUNT')
_vg = ob_teel.vertex_groups.new(name='CTMOUNT')
_m = ob_teel.modifiers.new('twinblaster_MD5_skeleton', 'ARMATURE')
_m.object = ob_twinblaster_md5_armature
ob_arn.location = (0.0, 0.0, 0.0)
_vg = ob_arn.vertex_groups.new(name='root')
_vg = ob_arn.vertex_groups.new(name='hips')
_vg = ob_arn.vertex_groups.new(name='YAW')
_vg = ob_arn.vertex_groups.new(name='BKMOUNT')
_vg = ob_arn.vertex_groups.new(name='PITCH')
_vg.add([0, 1, 2, 3, 4, 5, 6, 7, 8, 9, 10, 11, 12, 13, 14, 15, 16, 17, 18, 19, 20, 21, 22, 23, 24, 25, 26, 27, 28, 29, 30, 31, 32, 33, 34, 35, 36, 37, 38, 39, 40, 41, 42, 43, 44, 45, 46, 47, 48, 49, 50, 51, 52, 53, 54, 55, 56, 57, 58, 59, 60, 61, 62, 63, 64, 65, 66, 67, 68, 69, 70, 71], 1.0, 'REPLACE')
_vg = ob_arn.vertex_groups.new(name='headtmp')
_vg = ob_arn.vertex_groups.new(name='HEADPITCH')
_vg = ob_arn.vertex_groups.new(name='EYE')
_vg = ob_arn.vertex_groups.new(name='LSMOUNT')
_vg = ob_arn.vertex_groups.new(name='la1')
_vg = ob_arn.vertex_groups.new(name='LAMOUNT')
_vg = ob_arn.vertex_groups.new(name='RSMOUNT')
_vg = ob_arn.vertex_groups.new(name='ra1')
_vg = ob_arn.vertex_groups.new(name='RAMOUNT')
_vg = ob_arn.vertex_groups.new(name='CTMOUNT')
_m = ob_arn.modifiers.new('twinblaster_MD5_skeleton', 'ARMATURE')
_m.object = ob_twinblaster_md5_armature
ob_amo.location = (0.0, 0.0, 0.0)
_vg = ob_amo.vertex_groups.new(name='root')
_vg.add([0, 1, 2, 3, 4, 5, 6, 7, 8, 9, 10, 11, 12, 13, 14, 15, 16, 17, 18, 19], 1.0, 'REPLACE')
_vg = ob_amo.vertex_groups.new(name='hips')
_vg = ob_amo.vertex_groups.new(name='YAW')
_vg = ob_amo.vertex_groups.new(name='BKMOUNT')
_vg = ob_amo.vertex_groups.new(name='PITCH')
_vg.add([20, 21, 22, 23, 24, 25, 26, 27, 28, 29, 30, 31, 32, 33, 34, 35, 36, 37, 38, 39, 40, 41, 42, 43, 44, 45, 46, 47, 48, 49, 50, 51, 52, 53, 54, 55, 56, 57, 58, 59, 60, 61, 62, 63, 64, 65, 66, 67, 68, 69, 70, 71, 72, 73, 74, 75, 76, 77], 1.0, 'REPLACE')
_vg = ob_amo.vertex_groups.new(name='headtmp')
_vg = ob_amo.vertex_groups.new(name='HEADPITCH')
_vg = ob_amo.vertex_groups.new(name='EYE')
_vg = ob_amo.vertex_groups.new(name='LSMOUNT')
_vg = ob_amo.vertex_groups.new(name='la1')
_vg = ob_amo.vertex_groups.new(name='LAMOUNT')
_vg = ob_amo.vertex_groups.new(name='RSMOUNT')
_vg = ob_amo.vertex_groups.new(name='ra1')
_vg = ob_amo.vertex_groups.new(name='RAMOUNT')
_vg = ob_amo.vertex_groups.new(name='CTMOUNT')
_m = ob_amo.modifiers.new('twinblaster_MD5_skeleton', 'ARMATURE')
_m.object = ob_twinblaster_md5_armature
ob_teel_001.location = (0.0, 0.0, 0.0)
_vg = ob_teel_001.vertex_groups.new(name='root')
_vg.add([0, 1, 2, 3, 4, 5, 6, 7, 8, 9, 10, 11, 12, 13, 14, 15, 16, 17, 18, 19, 20, 21, 22, 23, 24, 25, 26, 27, 28, 29, 30, 31, 32, 33, 34, 35, 36, 37, 38, 39, 40, 41, 42, 43, 44, 45, 46, 47, 48, 49, 50, 51, 52, 53, 54, 55, 56, 57, 58, 59, 60, 61, 62, 63, 64, 65, 66, 67, 68, 69, 70, 71, 72, 73, 74, 75, 76, 77, 78, 79, 80, 81, 82, 83, 84, 85, 86, 87, 88, 89, 90, 91, 92, 93, 94, 95], 1.0, 'REPLACE')
_vg = ob_teel_001.vertex_groups.new(name='hips')
_vg = ob_teel_001.vertex_groups.new(name='YAW')
_vg = ob_teel_001.vertex_groups.new(name='BKMOUNT')
_vg = ob_teel_001.vertex_groups.new(name='PITCH')
_vg = ob_teel_001.vertex_groups.new(name='headtmp')
_vg = ob_teel_001.vertex_groups.new(name='HEADPITCH')
_vg = ob_teel_001.vertex_groups.new(name='EYE')
_vg = ob_teel_001.vertex_groups.new(name='LSMOUNT')
_vg = ob_teel_001.vertex_groups.new(name='la1')
_vg = ob_teel_001.vertex_groups.new(name='LAMOUNT')
_vg = ob_teel_001.vertex_groups.new(name='RSMOUNT')
_vg = ob_teel_001.vertex_groups.new(name='ra1')
_vg = ob_teel_001.vertex_groups.new(name='RAMOUNT')
_vg = ob_teel_001.vertex_groups.new(name='CTMOUNT')
_m = ob_teel_001.modifiers.new('twinblaster_MD5_skeleton', 'ARMATURE')
_m.object = ob_twinblaster_md5_armature
ob_arn_001.location = (0.0, 0.0, 0.0)
_vg = ob_arn_001.vertex_groups.new(name='root')
_vg.add([0, 1, 2, 3, 4, 5, 6, 7, 8, 9, 10, 11, 12, 13, 14, 15, 16, 17, 18, 19, 20, 21, 22, 23, 24, 25, 26, 27, 28, 29, 30, 31, 32, 33, 34, 35, 36, 37, 38, 39, 40, 41, 42, 43, 44, 45, 46, 47, 48, 49, 50, 51, 52, 53, 54, 55, 56, 57, 58, 59, 60, 61, 62, 63, 64, 65, 66, 67, 68, 69, 70, 71], 1.0, 'REPLACE')
_vg = ob_arn_001.vertex_groups.new(name='hips')
_vg = ob_arn_001.vertex_groups.new(name='YAW')
_vg = ob_arn_001.vertex_groups.new(name='BKMOUNT')
_vg = ob_arn_001.vertex_groups.new(name='PITCH')
_vg.add([72, 73, 74, 75, 76, 77, 78, 79, 80, 81, 82, 83, 84, 85, 86, 87, 88, 89, 90, 91, 92, 93, 94, 95, 96, 97, 98, 99, 100, 101, 102, 103, 104, 105, 106, 107, 108, 109, 110, 111, 112, 113, 114, 115, 116, 117, 118, 119, 120, 121, 122, 123, 124, 125, 126, 127, 128, 129, 130, 131, 132, 133, 134, 135, 136, 137, 138, 139, 140, 141, 142, 143, 144, 145, 146, 147], 1.0, 'REPLACE')
_vg = ob_arn_001.vertex_groups.new(name='headtmp')
_vg = ob_arn_001.vertex_groups.new(name='HEADPITCH')
_vg = ob_arn_001.vertex_groups.new(name='EYE')
_vg = ob_arn_001.vertex_groups.new(name='LSMOUNT')
_vg = ob_arn_001.vertex_groups.new(name='la1')
_vg = ob_arn_001.vertex_groups.new(name='LAMOUNT')
_vg = ob_arn_001.vertex_groups.new(name='RSMOUNT')
_vg = ob_arn_001.vertex_groups.new(name='ra1')
_vg = ob_arn_001.vertex_groups.new(name='RAMOUNT')
_vg = ob_arn_001.vertex_groups.new(name='CTMOUNT')
_m = ob_arn_001.modifiers.new('twinblaster_MD5_skeleton', 'ARMATURE')
_m.object = ob_twinblaster_md5_armature
ob_ubber.location = (0.0, 0.0, 0.0)
_vg = ob_ubber.vertex_groups.new(name='root')
_vg = ob_ubber.vertex_groups.new(name='hips')
_vg = ob_ubber.vertex_groups.new(name='YAW')
_vg = ob_ubber.vertex_groups.new(name='BKMOUNT')
_vg = ob_ubber.vertex_groups.new(name='PITCH')
_vg.add([0, 1, 2, 3, 4, 5, 6, 7, 8, 9, 10, 11, 12, 13, 14, 15, 16, 17, 18, 19, 20, 21, 22, 23, 24, 25, 26, 27, 28, 29, 30, 31, 32, 33, 34, 35, 36, 37, 38, 39, 40, 41, 42, 43, 44, 45, 46, 47, 48, 49, 50, 51, 52, 53, 54, 55, 56, 57, 58, 59, 60, 61, 62, 63], 1.0, 'REPLACE')
_vg = ob_ubber.vertex_groups.new(name='headtmp')
_vg = ob_ubber.vertex_groups.new(name='HEADPITCH')
_vg = ob_ubber.vertex_groups.new(name='EYE')
_vg = ob_ubber.vertex_groups.new(name='LSMOUNT')
_vg = ob_ubber.vertex_groups.new(name='la1')
_vg = ob_ubber.vertex_groups.new(name='LAMOUNT')
_vg = ob_ubber.vertex_groups.new(name='RSMOUNT')
_vg = ob_ubber.vertex_groups.new(name='ra1')
_vg = ob_ubber.vertex_groups.new(name='RAMOUNT')
_vg = ob_ubber.vertex_groups.new(name='CTMOUNT')
_m = ob_ubber.modifiers.new('twinblaster_MD5_skeleton', 'ARMATURE')
_m.object = ob_twinblaster_md5_armature

# ---- collection membership
col_collection.objects.link(ob_light)
col_collection.objects.link(ob_camera)
col_collection.objects.link(ob_light_001)
col_collection.objects.link(ob_light_002)
col_collection.objects.link(ob_camera_001)
col_twinblaster.objects.link(ob_twinblaster_md5_armature)
col_twinblaster.objects.link(ob_one)
col_twinblaster.objects.link(ob_nergy)
col_twinblaster.objects.link(ob_teel)
col_twinblaster.objects.link(ob_arn)
col_twinblaster.objects.link(ob_amo)
col_twinblaster.objects.link(ob_teel_001)
col_twinblaster.objects.link(ob_arn_001)
col_twinblaster.objects.link(ob_ubber)

# ---- scene / render settings (as saved in the file)
scene.camera = ob_camera
scene.frame_start = 1; scene.frame_end = 250; scene.frame_set(1)
scene.render.engine = 'BLENDER_EEVEE_NEXT'
scene.render.resolution_x = 2048
scene.render.resolution_y = 2048
scene.render.resolution_percentage = 50
scene.cycles.sampling_pattern = 'TABULATED_SOBOL'
scene.cycles.use_light_tree = False
scene.view_settings.view_transform = 'Filmic'
bpy.context.view_layer.update()
